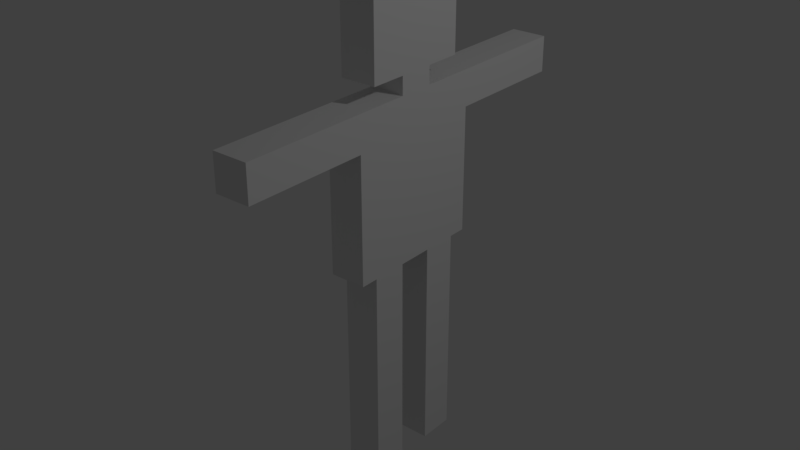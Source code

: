 # Source: char.blend  (saved by Blender 2.78.0; exported with 4.5.12 LTS)
import bpy
from mathutils import Matrix  # noqa: F401  (used for matrix-valued properties, if any)

bpy.ops.wm.read_factory_settings(use_empty=True)
scene = bpy.context.scene
scene.name = 'Scene'

# ---- collections
col_collection_1 = bpy.data.collections.new('Collection 1'); scene.collection.children.link(col_collection_1)

# ---- world
world_world = bpy.data.worlds.new('World'); scene.world = world_world
world_world.color = (0.05088, 0.05088, 0.05088)
world_world.use_sun_shadow = False
world_world.sun_shadow_jitter_overblur = 0.0
world_world.cycles.sampling_method = 'MANUAL'

# ---- lights
light_lamp = bpy.data.lights.new('Lamp', 'POINT')
light_lamp.transmission_factor = 0.0
light_lamp.cutoff_distance = 30.0
light_lamp.energy = 100.0
light_lamp.shadow_buffer_clip_start = 1.001
light_lamp.shadow_soft_size = 0.1
light_lamp.shadow_maximum_resolution = 0.006
light_lamp.use_absolute_resolution = True

# ---- meshes
me_char_001 = bpy.data.meshes.new('char.001')
me_char_001.from_pydata([(-1.082, -3.0, 0.04025), (-0.08206, -3.0, 0.04025), (-0.08206, -3.0, 1.04), (-1.082, -3.0, 1.04), (-1.082, -2.0, 0.04025), (-0.08206, -2.0, 0.04025), (-1.082, -2.0, 1.04), (0.9179, -3.0, 0.04025), (0.9179, -3.0, 1.04), (0.9179, -2.0, 0.04025), (0.9179, -2.0, 1.04), (-0.08206, -1.0, 0.04025), (-1.082, -1.0, 0.04025), (-1.082, -1.0, 1.04), (-0.08206, -1.0, 1.04), (0.9179, -1.0, 0.04025), (0.9179, -1.0, 1.04), (-1.082, 0.9997, 0.04025), (-0.08206, 0.9997, 0.04025), (-0.08206, 0.9997, 1.04), (-1.082, 0.9997, 1.04), (-1.082, 2.0, 0.04025), (-0.08206, 2.0, 0.04025), (-1.082, 2.0, 1.04), (0.9179, 0.9997, 0.04025), (0.9179, 0.9997, 1.04), (0.9179, 2.0, 0.04025), (0.9179, 2.0, 1.04), (-0.08206, 3.0, 0.04025), (-1.082, 3.0, 0.04025), (-1.082, 3.0, 1.04), (-0.08206, 3.0, 1.04), (0.9179, 3.0, 0.04025), (0.9179, 3.0, 1.04), (-0.08206, -3.0, 2.04), (-1.082, -3.0, 2.04), (-1.082, -2.0, 2.04), (-0.08206, -3.0, 1.04), (0.9179, -3.0, 1.04), (0.9179, -3.0, 2.04), (-0.08206, -3.0, 2.04), (0.9179, -2.0, 1.04), (0.9179, -2.0, 2.04), (-1.082, -1.0, 2.04), (-0.08206, -1.0, 2.04), (0.9179, -1.0, 1.04), (-0.08206, -1.0, 1.04), (-0.08206, -1.0, 2.04), (0.9179, -1.0, 2.04), (-0.08206, 0.9997, 2.04), (-1.082, 0.9997, 2.04), (-1.082, 2.0, 2.04), (-0.08206, 0.9997, 1.04), (0.9179, 0.9997, 1.04), (0.9179, 0.9997, 2.04), (-0.08206, 0.9997, 2.04), (0.9179, 2.0, 1.04), (0.9179, 2.0, 2.04), (-1.082, 3.0, 2.04), (-0.08206, 3.0, 2.04), (0.9179, 3.0, 1.04), (-0.08206, 3.0, 1.04), (-0.08206, 3.0, 2.04), (0.9179, 3.0, 2.04), (-1.082, -3.0, 2.04), (-0.08206, -3.0, 2.04), (-0.08206, -3.0, 3.04), (-1.082, -3.0, 3.04), (-1.082, -2.0, 3.04), (-1.082, -2.0, 2.04), (0.9179, -3.0, 2.04), (0.9179, -3.0, 3.04), (0.9179, -2.0, 2.04), (0.9179, -2.0, 3.04), (-0.08206, -1.0, 2.04), (-1.082, -1.0, 2.04), (-1.082, -1.0, 3.04), (-0.08206, -1.0, 3.04), (0.9179, -1.0, 2.04), (0.9179, -1.0, 3.04), (-1.082, 0.9997, 2.04), (-0.08206, 0.9997, 2.04), (-0.08206, 0.9997, 3.04), (-1.082, 0.9997, 3.04), (-1.082, 2.0, 3.04), (-1.082, 2.0, 2.04), (0.9179, 0.9997, 2.04), (0.9179, 0.9997, 3.04), (0.9179, 2.0, 2.04), (0.9179, 2.0, 3.04), (-0.08206, 3.0, 2.04), (-1.082, 3.0, 2.04), (-1.082, 3.0, 3.04), (-0.08206, 3.0, 3.04), (0.9179, 3.0, 2.04), (0.9179, 3.0, 3.04), (-0.08206, -3.0, 4.04), (-1.082, -3.0, 4.04), (-1.082, -2.0, 4.04), (0.9179, -3.0, 4.04), (0.9179, -2.0, 4.04), (-1.082, -1.0, 4.04), (-0.08206, -1.0, 4.04), (0.9179, -1.0, 4.04), (-0.08206, 0.9997, 4.04), (-1.082, 0.9997, 4.04), (-1.082, 2.0, 4.04), (0.9179, 0.9997, 4.04), (0.9179, 2.0, 4.04), (-1.082, 3.0, 4.04), (-0.08206, 3.0, 4.04), (0.9179, 3.0, 4.04), (-0.08206, -3.0, 5.04), (-1.082, -3.0, 5.04), (-1.082, -2.0, 5.04), (0.9179, -3.0, 5.04), (0.9179, -2.0, 5.04), (-1.082, -1.0, 5.04), (-0.08206, -1.0, 5.04), (0.9179, -1.0, 5.04), (-0.08206, 0.9997, 5.04), (-1.082, 0.9997, 5.04), (-1.082, 2.0, 5.04), (0.9179, 0.9997, 5.04), (0.9179, 2.0, 5.04), (-1.082, 3.0, 5.04), (-0.08206, 3.0, 5.04), (0.9179, 3.0, 5.04), (-0.08206, -3.0, 6.04), (-1.082, -3.0, 6.04), (-1.082, -2.0, 6.04), (0.9179, -3.0, 6.04), (0.9179, -2.0, 6.04), (-1.082, -1.0, 6.04), (-0.08206, -1.0, 6.04), (0.9179, -1.0, 6.04), (-0.08206, 0.9997, 6.04), (-1.082, 0.9997, 6.04), (-1.082, 2.0, 6.04), (0.9179, 0.9997, 6.04), (0.9179, 2.0, 6.04), (-1.082, 3.0, 6.04), (-0.08206, 3.0, 6.04), (0.9179, 3.0, 6.04), (-0.08206, -3.0, 7.04), (-1.082, -3.0, 7.04), (-1.082, -2.0, 7.04), (0.9179, -3.0, 7.04), (0.9179, -2.0, 7.04), (-1.082, -1.0, 7.04), (-0.08206, -1.0, 7.04), (0.9179, -1.0, 7.04), (-0.08206, 0.9997, 7.04), (-1.082, 0.9997, 7.04), (-1.082, 2.0, 7.04), (0.9179, 0.9997, 7.04), (0.9179, 2.0, 7.04), (-1.082, 3.0, 7.04), (-0.08206, 3.0, 7.04), (0.9179, 3.0, 7.04), (-1.082, -4.0, 12.04), (-0.08206, -4.0, 12.04), (-0.08206, -4.0, 13.04), (-1.082, -4.0, 13.04), (-1.082, -3.0, 12.04), (-0.08206, -3.0, 12.04), (-1.082, -3.0, 13.04), (0.9179, -4.0, 12.04), (0.9179, -4.0, 13.04), (0.9179, -3.0, 12.04), (0.9179, -3.0, 13.04), (-0.08206, -4.0, 14.04), (-1.082, -4.0, 14.04), (-1.082, -3.0, 14.04), (0.9179, -4.0, 14.04), (0.9179, -3.0, 14.04), (-1.082, -4.0, 14.04), (-0.08206, -4.0, 14.04), (-0.08206, -4.0, 15.04), (-1.082, -4.0, 15.04), (-1.082, -3.0, 15.04), (-1.082, -3.0, 14.04), (-0.08206, -4.0, 14.04), (0.9179, -4.0, 14.04), (0.9179, -4.0, 15.04), (-0.08206, -4.0, 15.04), (0.9179, -3.0, 14.04), (0.9179, -3.0, 15.04), (-1.082, -4.0, 15.04), (-0.08206, -4.0, 15.04), (-0.08206, -4.0, 16.04), (-1.082, -4.0, 16.04), (-1.082, -3.0, 16.04), (-1.082, -3.0, 15.04), (-0.08206, -4.0, 15.04), (0.9179, -4.0, 15.04), (0.9179, -4.0, 16.04), (-0.08206, -4.0, 16.04), (0.9179, -3.0, 15.04), (0.9179, -3.0, 16.04), (-0.08206, -4.0, 17.04), (-1.082, -4.0, 17.04), (-1.082, -3.0, 17.04), (0.9179, -4.0, 16.04), (0.9179, -4.0, 17.04), (0.9179, -3.0, 16.04), (0.9179, -3.0, 17.04), (-0.08206, -4.0, 18.04), (-1.082, -4.0, 18.04), (-1.082, -3.0, 18.04), (0.9179, -4.0, 18.04), (0.9179, -3.0, 18.04), (-0.08206, -4.0, 19.04), (-1.082, -4.0, 19.04), (-1.082, -3.0, 19.04), (0.9179, -4.0, 19.04), (0.9179, -3.0, 19.04), (-1.082, -11.0, 19.04), (-0.08206, -11.0, 19.04), (-0.08206, -11.0, 20.04), (-1.082, -11.0, 20.04), (-1.082, -10.0, 19.04), (-0.08206, -10.0, 19.04), (-1.082, -10.0, 20.04), (0.9179, -11.0, 19.04), (0.9179, -11.0, 20.04), (0.9179, -10.0, 19.04), (0.9179, -10.0, 20.04), (-1.082, -9.0, 19.04), (-0.08206, -9.0, 19.04), (-1.082, -9.0, 20.04), (0.9179, -9.0, 19.04), (0.9179, -9.0, 20.04), (-1.082, -8.0, 19.04), (-0.08206, -8.0, 19.04), (-1.082, -8.0, 20.04), (0.9179, -8.0, 19.04), (0.9179, -8.0, 20.04), (-1.082, -7.0, 19.04), (-0.08206, -7.0, 19.04), (-1.082, -7.0, 20.04), (0.9179, -7.0, 19.04), (0.9179, -7.0, 20.04), (-1.082, -6.0, 19.04), (-0.08206, -6.0, 19.04), (-1.082, -6.0, 20.04), (0.9179, -6.0, 19.04), (0.9179, -6.0, 20.04), (-1.082, -5.0, 19.04), (-0.08206, -5.0, 19.04), (-1.082, -5.0, 20.04), (0.9179, -5.0, 19.04), (0.9179, -5.0, 20.04), (-1.082, -4.0, 20.04), (0.9179, -4.0, 20.04), (-1.082, -3.0, 20.04), (0.9179, -3.0, 20.04), (-0.08206, -11.0, 21.04), (-1.082, -11.0, 21.04), (-0.08206, -10.0, 21.04), (-1.082, -10.0, 21.04), (0.9179, -11.0, 21.04), (0.9179, -10.0, 21.04), (-0.08206, -9.0, 21.04), (-1.082, -9.0, 21.04), (0.9179, -9.0, 21.04), (-0.08206, -8.0, 21.04), (-1.082, -8.0, 21.04), (0.9179, -8.0, 21.04), (-0.08206, -7.0, 21.04), (-1.082, -7.0, 21.04), (0.9179, -7.0, 21.04), (-0.08206, -6.0, 21.04), (-1.082, -6.0, 21.04), (0.9179, -6.0, 21.04), (-0.08206, -5.0, 21.04), (-1.082, -5.0, 21.04), (0.9179, -5.0, 21.04), (-0.08206, -4.0, 21.04), (-1.082, -4.0, 21.04), (0.9179, -4.0, 21.04), (-0.08206, -3.0, 21.04), (-1.082, -3.0, 21.04), (0.9179, -3.0, 21.04), (-0.08206, -3.0, 8.04), (-1.082, -3.0, 8.04), (-1.082, -2.0, 8.04), (0.9179, -3.0, 8.04), (0.9179, -2.0, 8.04), (-1.082, -1.0, 8.04), (-0.08206, -1.0, 8.04), (0.9179, -1.0, 8.04), (-0.08206, 0.9997, 8.04), (-1.082, 0.9997, 8.04), (-1.082, 2.0, 8.04), (0.9179, 0.9997, 8.04), (0.9179, 2.0, 8.04), (-1.082, 3.0, 8.04), (-0.08206, 3.0, 8.04), (0.9179, 3.0, 8.04), (-0.08206, -3.0, 9.04), (-1.082, -3.0, 9.04), (-1.082, -2.0, 9.04), (0.9179, -3.0, 9.04), (0.9179, -2.0, 9.04), (-1.082, -1.0, 9.04), (-0.08206, -1.0, 9.04), (0.9179, -1.0, 9.04), (-0.08206, 0.9997, 9.04), (-1.082, 0.9997, 9.04), (-1.082, 2.0, 9.04), (0.9179, 0.9997, 9.04), (0.9179, 2.0, 9.04), (-1.082, 3.0, 9.04), (-0.08206, 3.0, 9.04), (0.9179, 3.0, 9.04), (-0.08206, -3.0, 10.04), (-1.082, -3.0, 10.04), (-1.082, -2.0, 10.04), (0.9179, -3.0, 10.04), (0.9179, -2.0, 10.04), (-1.082, -1.0, 10.04), (-0.08206, -1.0, 10.04), (0.9179, -1.0, 10.04), (-0.08206, 0.9997, 10.04), (-1.082, 0.9997, 10.04), (-1.082, 2.0, 10.04), (0.9179, 0.9997, 10.04), (0.9179, 2.0, 10.04), (-1.082, 3.0, 10.04), (-0.08206, 3.0, 10.04), (0.9179, 3.0, 10.04), (-0.08206, -3.0, 11.04), (-1.082, -3.0, 11.04), (-1.082, -2.0, 11.04), (0.9179, -3.0, 11.04), (0.9179, -2.0, 11.04), (-1.082, -1.0, 11.04), (-0.08206, -1.0, 11.04), (0.9179, -1.0, 11.04), (-0.08206, 0.9997, 11.04), (-1.082, 0.9997, 11.04), (-1.082, 2.0, 11.04), (0.9179, 0.9997, 11.04), (0.9179, 2.0, 11.04), (-1.082, 3.0, 11.04), (-0.08206, 3.0, 11.04), (0.9179, 3.0, 11.04), (-1.082, -2.0, 12.04), (0.9179, -2.0, 12.04), (-1.082, -1.0, 12.04), (-0.08206, -1.0, 12.04), (0.9179, -1.0, 12.04), (-0.08206, 0.9997, 12.04), (-1.082, 0.9997, 12.04), (-1.082, 2.0, 12.04), (0.9179, 0.9997, 12.04), (0.9179, 2.0, 12.04), (-1.082, 3.0, 12.04), (-0.08206, 3.0, 12.04), (0.9179, 3.0, 12.04), (-1.082, -2.0, 13.04), (0.9179, -2.0, 13.04), (-1.082, -1.0, 13.04), (0.9179, -1.0, 13.04), (-1.082, -0.000272, 12.04), (-0.08206, -0.000272, 12.04), (-1.082, -0.000272, 13.04), (0.9179, -0.000272, 12.04), (0.9179, -0.000272, 13.04), (-1.082, 0.9997, 13.04), (0.9179, 0.9997, 13.04), (-1.082, 2.0, 13.04), (0.9179, 2.0, 13.04), (-1.082, 3.0, 13.04), (0.9179, 3.0, 13.04), (-0.08206, 4.0, 12.04), (-1.082, 4.0, 12.04), (-1.082, 4.0, 13.04), (-0.08206, 4.0, 13.04), (0.9179, 4.0, 12.04), (0.9179, 4.0, 13.04), (-1.082, -2.0, 14.04), (0.9179, -2.0, 14.04), (-1.082, -1.0, 14.04), (0.9179, -1.0, 14.04), (-1.082, -0.000272, 14.04), (0.9179, -0.000272, 14.04), (-1.082, 0.9997, 14.04), (0.9179, 0.9997, 14.04), (-1.082, 2.0, 14.04), (0.9179, 2.0, 14.04), (-1.082, 3.0, 14.04), (0.9179, 3.0, 14.04), (-1.082, 4.0, 14.04), (-0.08206, 4.0, 14.04), (0.9179, 4.0, 14.04), (-1.082, -2.0, 15.04), (-1.082, -2.0, 14.04), (0.9179, -2.0, 14.04), (0.9179, -2.0, 15.04), (-1.082, -1.0, 15.04), (-1.082, -1.0, 14.04), (0.9179, -1.0, 14.04), (0.9179, -1.0, 15.04), (-1.082, -0.000272, 15.04), (-1.082, -0.000272, 14.04), (0.9179, -0.000272, 14.04), (0.9179, -0.000272, 15.04), (-1.082, 0.9997, 15.04), (-1.082, 0.9997, 14.04), (0.9179, 0.9997, 14.04), (0.9179, 0.9997, 15.04), (-1.082, 2.0, 15.04), (-1.082, 2.0, 14.04), (0.9179, 2.0, 14.04), (0.9179, 2.0, 15.04), (-1.082, 3.0, 15.04), (-1.082, 3.0, 14.04), (0.9179, 3.0, 14.04), (0.9179, 3.0, 15.04), (-0.08206, 4.0, 14.04), (-1.082, 4.0, 14.04), (-1.082, 4.0, 15.04), (-0.08206, 4.0, 15.04), (0.9179, 4.0, 14.04), (-0.08206, 4.0, 14.04), (-0.08206, 4.0, 15.04), (0.9179, 4.0, 15.04), (-1.082, -2.0, 16.04), (-1.082, -2.0, 15.04), (0.9179, -2.0, 15.04), (0.9179, -2.0, 16.04), (-1.082, -1.0, 16.04), (-1.082, -1.0, 15.04), (0.9179, -1.0, 15.04), (0.9179, -1.0, 16.04), (-1.082, -0.000272, 16.04), (-1.082, -0.000272, 15.04), (0.9179, -0.000272, 15.04), (0.9179, -0.000272, 16.04), (-1.082, 0.9997, 16.04), (-1.082, 0.9997, 15.04), (0.9179, 0.9997, 15.04), (0.9179, 0.9997, 16.04), (-1.082, 2.0, 16.04), (-1.082, 2.0, 15.04), (0.9179, 2.0, 15.04), (0.9179, 2.0, 16.04), (-1.082, 3.0, 16.04), (-1.082, 3.0, 15.04), (0.9179, 3.0, 15.04), (0.9179, 3.0, 16.04), (-0.08206, 4.0, 15.04), (-1.082, 4.0, 15.04), (-1.082, 4.0, 16.04), (-0.08206, 4.0, 16.04), (0.9179, 4.0, 15.04), (-0.08206, 4.0, 15.04), (-0.08206, 4.0, 16.04), (0.9179, 4.0, 16.04), (-1.082, -2.0, 17.04), (0.9179, -2.0, 16.04), (0.9179, -2.0, 17.04), (-1.082, -1.0, 17.04), (0.9179, -1.0, 16.04), (0.9179, -1.0, 17.04), (-1.082, -0.000272, 17.04), (0.9179, -0.000272, 16.04), (0.9179, -0.000272, 17.04), (-1.082, 0.9997, 17.04), (0.9179, -0.000272, 16.04), (0.9179, 0.9997, 16.04), (0.9179, 0.9997, 17.04), (0.9179, -0.000272, 17.04), (-1.082, 2.0, 17.04), (0.9179, 0.9997, 16.04), (0.9179, 2.0, 16.04), (0.9179, 2.0, 17.04), (0.9179, 0.9997, 17.04), (-1.082, 3.0, 17.04), (0.9179, 3.0, 16.04), (0.9179, 3.0, 17.04), (-1.082, 4.0, 17.04), (-0.08206, 4.0, 17.04), (0.9179, 4.0, 16.04), (0.9179, 4.0, 17.04), (-1.082, -2.0, 18.04), (0.9179, -2.0, 18.04), (-1.082, -1.0, 18.04), (0.9179, -1.0, 18.04), (-1.082, -0.000272, 18.04), (0.9179, -0.000272, 18.04), (-1.082, 0.9997, 18.04), (0.9179, 0.9997, 18.04), (-1.082, 2.0, 18.04), (0.9179, 2.0, 18.04), (-1.082, 3.0, 18.04), (0.9179, 3.0, 18.04), (-1.082, 4.0, 18.04), (-0.08206, 4.0, 18.04), (0.9179, 4.0, 18.04), (-1.082, -2.0, 19.04), (0.9179, -2.0, 19.04), (-1.082, -1.0, 19.04), (0.9179, -1.0, 19.04), (-1.082, -0.000272, 19.04), (0.9179, -0.000272, 19.04), (-1.082, 0.9997, 19.04), (0.9179, -0.000272, 18.04), (0.9179, 0.9997, 18.04), (0.9179, 0.9997, 19.04), (0.9179, -0.000272, 19.04), (-1.082, 2.0, 19.04), (0.9179, 2.0, 19.04), (0.9179, 0.9997, 19.04), (-1.082, 3.0, 19.04), (0.9179, 3.0, 19.04), (-1.082, 4.0, 19.04), (-0.08206, 4.0, 19.04), (0.9179, 4.0, 19.04), (-1.082, -2.0, 20.04), (0.9179, -2.0, 20.04), (-1.082, -1.0, 20.04), (0.9179, -1.0, 20.04), (-1.082, -0.000272, 20.04), (0.9179, -0.000272, 20.04), (-1.082, 0.9997, 20.04), (0.9179, 0.9997, 20.04), (-1.082, 2.0, 20.04), (0.9179, 2.0, 20.04), (-1.082, 3.0, 20.04), (0.9179, 3.0, 20.04), (-1.082, 4.0, 20.04), (0.9179, 4.0, 20.04), (-1.082, 5.0, 19.04), (-0.08206, 5.0, 19.04), (-1.082, 5.0, 20.04), (0.9179, 5.0, 19.04), (0.9179, 5.0, 20.04), (-1.082, 6.0, 19.04), (-0.08206, 6.0, 19.04), (-1.082, 6.0, 20.04), (0.9179, 6.0, 19.04), (0.9179, 6.0, 20.04), (-1.082, 7.0, 19.04), (-0.08206, 7.0, 19.04), (-1.082, 7.0, 20.04), (0.9179, 7.0, 19.04), (0.9179, 7.0, 20.04), (-1.082, 8.0, 19.04), (-0.08206, 8.0, 19.04), (-1.082, 8.0, 20.04), (0.9179, 8.0, 19.04), (0.9179, 8.0, 20.04), (-1.082, 9.0, 19.04), (-0.08206, 9.0, 19.04), (-1.082, 9.0, 20.04), (0.9179, 9.0, 19.04), (0.9179, 9.0, 20.04), (-1.082, 10.0, 19.04), (-0.08206, 10.0, 19.04), (-1.082, 10.0, 20.04), (0.9179, 10.0, 19.04), (0.9179, 10.0, 20.04), (-0.08206, 11.0, 19.04), (-1.082, 11.0, 19.04), (-1.082, 11.0, 20.04), (-0.08206, 11.0, 20.04), (0.9179, 11.0, 19.04), (0.9179, 11.0, 20.04), (-0.08206, -2.0, 21.04), (-1.082, -2.0, 21.04), (0.9179, -2.0, 21.04), (-0.08206, -1.0, 21.04), (-1.082, -1.0, 21.04), (0.9179, -2.0, 21.04), (0.9179, -1.0, 21.04), (-0.08206, -1.0, 21.04), (-0.08206, -2.0, 21.04), (0.9179, -2.0, 20.04), (0.9179, -1.0, 20.04), (-1.082, -0.000272, 21.04), (0.9179, -0.000272, 20.04), (0.9179, -0.000272, 21.04), (-1.082, 0.9997, 21.04), (0.9179, 0.9997, 20.04), (0.9179, 0.9997, 21.04), (-0.08206, 0.9997, 21.04), (-0.08206, 2.0, 21.04), (-1.082, 2.0, 21.04), (0.9179, 2.0, 21.04), (-0.08206, 2.0, 21.04), (-0.08206, 0.9997, 21.04), (0.9179, 2.0, 20.04), (-0.08206, 3.0, 21.04), (-1.082, 3.0, 21.04), (0.9179, 2.0, 21.04), (0.9179, 3.0, 21.04), (-0.08206, 4.0, 21.04), (-1.082, 4.0, 21.04), (0.9179, 4.0, 21.04), (-0.08206, 5.0, 21.04), (-1.082, 5.0, 21.04), (0.9179, 5.0, 21.04), (-0.08206, 6.0, 21.04), (-1.082, 6.0, 21.04), (0.9179, 6.0, 21.04), (-0.08206, 7.0, 21.04), (-1.082, 7.0, 21.04), (0.9179, 7.0, 21.04), (-0.08206, 8.0, 21.04), (-1.082, 8.0, 21.04), (0.9179, 8.0, 21.04), (-0.08206, 9.0, 21.04), (-1.082, 9.0, 21.04), (0.9179, 9.0, 21.04), (-0.08206, 10.0, 21.04), (-1.082, 10.0, 21.04), (0.9179, 10.0, 21.04), (-1.082, 11.0, 21.04), (-0.08206, 11.0, 21.04), (0.9179, 11.0, 21.04), (-1.082, -1.0, 21.04), (-0.08206, -1.0, 21.04), (-0.08206, -1.0, 22.04), (-1.082, -1.0, 22.04), (-1.082, -0.000272, 22.04), (-1.082, -0.000272, 21.04), (-0.08206, -1.0, 21.04), (0.9179, -1.0, 21.04), (0.9179, -1.0, 22.04), (-0.08206, -1.0, 22.04), (0.9179, -0.000272, 21.04), (0.9179, -0.000272, 22.04), (-0.08206, 0.9997, 21.04), (-1.082, 0.9997, 21.04), (-1.082, 0.9997, 22.04), (-0.08206, 0.9997, 22.04), (0.9179, 0.9997, 21.04), (-0.08206, 0.9997, 21.04), (-0.08206, 0.9997, 22.04), (0.9179, 0.9997, 22.04), (-1.082, -3.0, 22.04), (-0.08206, -3.0, 22.04), (-0.08206, -3.0, 23.04), (-1.082, -3.0, 23.04), (-1.082, -2.0, 22.04), (-0.08206, -2.0, 22.04), (-1.082, -2.0, 23.04), (-0.08206, -3.0, 22.04), (0.9179, -3.0, 22.04), (0.9179, -3.0, 23.04), (-0.08206, -3.0, 23.04), (-0.08206, -2.0, 22.04), (0.9179, -2.0, 22.04), (0.9179, -2.0, 23.04), (-1.082, -1.0, 23.04), (-0.08206, -1.0, 22.04), (0.9179, -1.0, 22.04), (0.9179, -1.0, 23.04), (-1.082, -0.000272, 23.04), (0.9179, -0.000272, 22.04), (0.9179, -0.000272, 23.04), (-1.082, 0.9997, 23.04), (0.9179, 0.9997, 22.04), (0.9179, 0.9997, 23.04), (-1.082, 2.0, 22.04), (-0.08206, 2.0, 22.04), (-1.082, 2.0, 23.04), (-0.08206, 0.9997, 22.04), (-0.08206, 2.0, 22.04), (0.9179, 2.0, 22.04), (0.9179, 2.0, 23.04), (-0.08206, 3.0, 22.04), (-1.082, 3.0, 22.04), (-1.082, 3.0, 23.04), (-0.08206, 3.0, 23.04), (0.9179, 3.0, 22.04), (-0.08206, 3.0, 22.04), (-0.08206, 3.0, 23.04), (0.9179, 3.0, 23.04), (-0.08206, -3.0, 24.04), (-1.082, -3.0, 24.04), (-1.082, -2.0, 24.04), (0.9179, -3.0, 24.04), (-0.08206, -3.0, 24.04), (0.9179, -2.0, 24.04), (-1.082, -1.0, 24.04), (0.9179, -1.0, 24.04), (-1.082, -0.000272, 24.04), (0.9179, -1.0, 23.04), (0.9179, -0.000272, 23.04), (0.9179, -0.000272, 24.04), (0.9179, -1.0, 24.04), (-1.082, 0.9997, 24.04), (0.9179, 0.9997, 23.04), (0.9179, 0.9997, 24.04), (-1.082, 2.0, 24.04), (0.9179, 2.0, 24.04), (0.9179, 0.9997, 24.04), (-1.082, 3.0, 24.04), (-0.08206, 3.0, 24.04), (-0.08206, 3.0, 24.04), (0.9179, 3.0, 24.04), (-0.08206, -3.0, 25.04), (-1.082, -3.0, 25.04), (-1.082, -2.0, 25.04), (0.9179, -3.0, 25.04), (-0.08206, -3.0, 25.04), (0.9179, -2.0, 25.04), (-1.082, -1.0, 25.04), (0.9179, -1.0, 25.04), (-1.082, -0.000272, 25.04), (0.9179, -0.000272, 24.04), (0.9179, -0.000272, 25.04), (-1.082, 0.9997, 25.04), (0.9179, 0.9997, 25.04), (-1.082, 2.0, 25.04), (0.9179, 2.0, 25.04), (-1.082, 3.0, 25.04), (-0.08206, 3.0, 25.04), (-0.08206, 3.0, 25.04), (0.9179, 3.0, 25.04), (-1.082, -3.0, 25.04), (-0.08206, -3.0, 25.04), (-0.08206, -3.0, 26.04), (-1.082, -3.0, 26.04), (-1.082, -2.0, 26.04), (-1.082, -2.0, 25.04), (0.9179, -3.0, 25.04), (0.9179, -3.0, 26.04), (0.9179, -2.0, 25.04), (0.9179, -2.0, 26.04), (-1.082, -1.0, 26.04), (-1.082, -1.0, 25.04), (0.9179, -2.0, 25.04), (0.9179, -1.0, 25.04), (0.9179, -1.0, 26.04), (0.9179, -2.0, 26.04), (-1.082, -0.000272, 26.04), (-1.082, -0.000272, 25.04), (0.9179, -0.000272, 26.04), (0.9179, -1.0, 26.04), (-1.082, 0.9997, 26.04), (-1.082, 0.9997, 25.04), (0.9179, 0.9997, 26.04), (-1.082, 2.0, 26.04), (-1.082, 2.0, 25.04), (0.9179, 0.9997, 25.04), (0.9179, 2.0, 25.04), (0.9179, 2.0, 26.04), (0.9179, 0.9997, 26.04), (-0.08206, 3.0, 25.04), (-1.082, 3.0, 25.04), (-1.082, 3.0, 26.04), (-0.08206, 3.0, 26.04), (0.9179, 3.0, 25.04), (0.9179, 3.0, 26.04), (0.9179, 2.0, 25.04), (0.9179, 2.0, 26.04), (-0.08206, -3.0, 27.04), (-1.082, -3.0, 27.04), (-0.08206, -2.0, 27.04), (-1.082, -2.0, 27.04), (0.9179, -3.0, 27.04), (0.9179, -2.0, 27.04), (-0.08206, -1.0, 27.04), (-1.082, -1.0, 27.04), (0.9179, -1.0, 27.04), (0.9179, -1.0, 26.04), (-0.08206, -0.000272, 27.04), (-1.082, -0.000272, 27.04), (0.9179, -0.000272, 27.04), (0.9179, -0.000272, 26.04), (-0.08206, 0.9997, 27.04), (-1.082, 0.9997, 27.04), (0.9179, 0.9997, 27.04), (0.9179, 0.9997, 26.04), (-0.08206, 2.0, 27.04), (-1.082, 2.0, 27.04), (0.9179, 2.0, 27.04), (-1.082, 3.0, 27.04), (-0.08206, 3.0, 27.04), (0.9179, 3.0, 27.04)], [], [(0, 1, 2, 3), (0, 4, 5, 1), (0, 3, 6, 4), (1, 7, 8, 2), (1, 5, 9, 7), (7, 9, 10, 8), (11, 12, 13, 14), (4, 12, 11, 5), (4, 6, 13, 12), (15, 11, 14, 16), (5, 11, 15, 9), (9, 15, 16, 10), (17, 18, 19, 20), (17, 21, 22, 18), (17, 20, 23, 21), (18, 24, 25, 19), (18, 22, 26, 24), (24, 26, 27, 25), (28, 29, 30, 31), (21, 29, 28, 22), (21, 23, 30, 29), (32, 28, 31, 33), (22, 28, 32, 26), (26, 32, 33, 27), (3, 2, 34, 35), (3, 35, 36, 6), (37, 38, 39, 40), (38, 41, 42, 39), (14, 13, 43, 44), (6, 36, 43, 13), (45, 46, 47, 48), (41, 45, 48, 42), (20, 19, 49, 50), (20, 50, 51, 23), (52, 53, 54, 55), (53, 56, 57, 54), (31, 30, 58, 59), (23, 51, 58, 30), (60, 61, 62, 63), (56, 60, 63, 57), (64, 65, 66, 67), (64, 67, 68, 69), (65, 70, 71, 66), (70, 72, 73, 71), (74, 75, 76, 77), (69, 68, 76, 75), (78, 74, 77, 79), (72, 78, 79, 73), (80, 81, 82, 83), (80, 83, 84, 85), (81, 86, 87, 82), (86, 88, 89, 87), (90, 91, 92, 93), (85, 84, 92, 91), (94, 90, 93, 95), (88, 94, 95, 89), (67, 66, 96, 97), (67, 97, 98, 68), (66, 71, 99, 96), (71, 73, 100, 99), (77, 76, 101, 102), (68, 98, 101, 76), (79, 77, 102, 103), (73, 79, 103, 100), (83, 82, 104, 105), (83, 105, 106, 84), (82, 87, 107, 104), (87, 89, 108, 107), (93, 92, 109, 110), (84, 106, 109, 92), (95, 93, 110, 111), (89, 95, 111, 108), (97, 96, 112, 113), (97, 113, 114, 98), (96, 99, 115, 112), (99, 100, 116, 115), (102, 101, 117, 118), (98, 114, 117, 101), (103, 102, 118, 119), (100, 103, 119, 116), (105, 104, 120, 121), (105, 121, 122, 106), (104, 107, 123, 120), (107, 108, 124, 123), (110, 109, 125, 126), (106, 122, 125, 109), (111, 110, 126, 127), (108, 111, 127, 124), (113, 112, 128, 129), (113, 129, 130, 114), (112, 115, 131, 128), (115, 116, 132, 131), (118, 117, 133, 134), (114, 130, 133, 117), (119, 118, 134, 135), (116, 119, 135, 132), (121, 120, 136, 137), (121, 137, 138, 122), (120, 123, 139, 136), (123, 124, 140, 139), (126, 125, 141, 142), (122, 138, 141, 125), (127, 126, 142, 143), (124, 127, 143, 140), (129, 128, 144, 145), (129, 145, 146, 130), (128, 131, 147, 144), (131, 132, 148, 147), (134, 133, 149, 150), (130, 146, 149, 133), (135, 134, 150, 151), (132, 135, 151, 148), (137, 136, 152, 153), (137, 153, 154, 138), (136, 139, 155, 152), (139, 140, 156, 155), (142, 141, 157, 158), (138, 154, 157, 141), (143, 142, 158, 159), (140, 143, 159, 156), (160, 161, 162, 163), (160, 164, 165, 161), (160, 163, 166, 164), (161, 167, 168, 162), (161, 165, 169, 167), (167, 169, 170, 168), (163, 162, 171, 172), (163, 172, 173, 166), (162, 168, 174, 171), (168, 170, 175, 174), (176, 177, 178, 179), (176, 179, 180, 181), (182, 183, 184, 185), (183, 186, 187, 184), (188, 189, 190, 191), (188, 191, 192, 193), (194, 195, 196, 197), (195, 198, 199, 196), (191, 190, 200, 201), (191, 201, 202, 192), (190, 203, 204, 200), (203, 205, 206, 204), (201, 200, 207, 208), (201, 208, 209, 202), (200, 204, 210, 207), (204, 206, 211, 210), (208, 207, 212, 213), (208, 213, 214, 209), (207, 210, 215, 212), (210, 211, 216, 215), (217, 218, 219, 220), (217, 221, 222, 218), (217, 220, 223, 221), (218, 224, 225, 219), (218, 222, 226, 224), (224, 226, 227, 225), (221, 228, 229, 222), (221, 223, 230, 228), (222, 229, 231, 226), (226, 231, 232, 227), (228, 233, 234, 229), (228, 230, 235, 233), (229, 234, 236, 231), (231, 236, 237, 232), (233, 238, 239, 234), (233, 235, 240, 238), (234, 239, 241, 236), (236, 241, 242, 237), (238, 243, 244, 239), (238, 240, 245, 243), (239, 244, 246, 241), (241, 246, 247, 242), (243, 248, 249, 244), (243, 245, 250, 248), (244, 249, 251, 246), (246, 251, 252, 247), (248, 213, 212, 249), (248, 250, 253, 213), (249, 212, 215, 251), (251, 215, 254, 252), (213, 253, 255, 214), (215, 216, 256, 254), (220, 219, 257, 258), (257, 259, 260, 258), (220, 258, 260, 223), (219, 225, 261, 257), (261, 262, 259, 257), (225, 227, 262, 261), (259, 263, 264, 260), (223, 260, 264, 230), (262, 265, 263, 259), (227, 232, 265, 262), (263, 266, 267, 264), (230, 264, 267, 235), (265, 268, 266, 263), (232, 237, 268, 265), (266, 269, 270, 267), (235, 267, 270, 240), (268, 271, 269, 266), (237, 242, 271, 268), (269, 272, 273, 270), (240, 270, 273, 245), (271, 274, 272, 269), (242, 247, 274, 271), (272, 275, 276, 273), (245, 273, 276, 250), (274, 277, 275, 272), (247, 252, 277, 274), (275, 278, 279, 276), (250, 276, 279, 253), (277, 280, 278, 275), (252, 254, 280, 277), (278, 281, 282, 279), (253, 279, 282, 255), (280, 283, 281, 278), (254, 256, 283, 280), (145, 144, 284, 285), (145, 285, 286, 146), (144, 147, 287, 284), (147, 148, 288, 287), (150, 149, 289, 290), (146, 286, 289, 149), (151, 150, 290, 291), (148, 151, 291, 288), (153, 152, 292, 293), (153, 293, 294, 154), (152, 155, 295, 292), (155, 156, 296, 295), (158, 157, 297, 298), (154, 294, 297, 157), (159, 158, 298, 299), (156, 159, 299, 296), (285, 284, 300, 301), (285, 301, 302, 286), (284, 287, 303, 300), (287, 288, 304, 303), (290, 289, 305, 306), (286, 302, 305, 289), (291, 290, 306, 307), (288, 291, 307, 304), (293, 292, 308, 309), (293, 309, 310, 294), (292, 295, 311, 308), (295, 296, 312, 311), (298, 297, 313, 314), (294, 310, 313, 297), (299, 298, 314, 315), (296, 299, 315, 312), (301, 300, 316, 317), (301, 317, 318, 302), (300, 303, 319, 316), (303, 304, 320, 319), (306, 305, 321, 322), (302, 318, 321, 305), (307, 306, 322, 323), (304, 307, 323, 320), (309, 308, 324, 325), (309, 325, 326, 310), (308, 311, 327, 324), (311, 312, 328, 327), (314, 313, 329, 330), (310, 326, 329, 313), (315, 314, 330, 331), (312, 315, 331, 328), (317, 316, 332, 333), (317, 333, 334, 318), (316, 319, 335, 332), (319, 320, 336, 335), (322, 321, 337, 338), (318, 334, 337, 321), (323, 322, 338, 339), (320, 323, 339, 336), (325, 324, 340, 341), (325, 341, 342, 326), (324, 327, 343, 340), (327, 328, 344, 343), (330, 329, 345, 346), (326, 342, 345, 329), (331, 330, 346, 347), (328, 331, 347, 344), (333, 332, 165, 164), (333, 164, 348, 334), (332, 335, 169, 165), (335, 336, 349, 169), (338, 337, 350, 351), (334, 348, 350, 337), (339, 338, 351, 352), (336, 339, 352, 349), (341, 340, 353, 354), (341, 354, 355, 342), (340, 343, 356, 353), (343, 344, 357, 356), (346, 345, 358, 359), (342, 355, 358, 345), (347, 346, 359, 360), (344, 347, 360, 357), (164, 166, 361, 348), (169, 349, 362, 170), (348, 361, 363, 350), (349, 352, 364, 362), (350, 365, 366, 351), (350, 363, 367, 365), (351, 366, 368, 352), (352, 368, 369, 364), (365, 354, 353, 366), (365, 367, 370, 354), (366, 353, 356, 368), (368, 356, 371, 369), (354, 370, 372, 355), (356, 357, 373, 371), (355, 372, 374, 358), (357, 360, 375, 373), (376, 377, 378, 379), (358, 377, 376, 359), (358, 374, 378, 377), (380, 376, 379, 381), (359, 376, 380, 360), (360, 380, 381, 375), (166, 173, 382, 361), (170, 362, 383, 175), (361, 382, 384, 363), (362, 364, 385, 383), (363, 384, 386, 367), (364, 369, 387, 385), (367, 386, 388, 370), (369, 371, 389, 387), (370, 388, 390, 372), (371, 373, 391, 389), (372, 390, 392, 374), (373, 375, 393, 391), (379, 378, 394, 395), (374, 392, 394, 378), (381, 379, 395, 396), (375, 381, 396, 393), (181, 180, 397, 398), (186, 399, 400, 187), (398, 397, 401, 402), (399, 403, 404, 400), (402, 401, 405, 406), (403, 407, 408, 404), (406, 405, 409, 410), (407, 411, 412, 408), (410, 409, 413, 414), (411, 415, 416, 412), (414, 413, 417, 418), (415, 419, 420, 416), (421, 422, 423, 424), (418, 417, 423, 422), (425, 426, 427, 428), (419, 425, 428, 420), (193, 192, 429, 430), (198, 431, 432, 199), (430, 429, 433, 434), (431, 435, 436, 432), (434, 433, 437, 438), (435, 439, 440, 436), (438, 437, 441, 442), (439, 443, 444, 440), (442, 441, 445, 446), (443, 447, 448, 444), (446, 445, 449, 450), (447, 451, 452, 448), (453, 454, 455, 456), (450, 449, 455, 454), (457, 458, 459, 460), (451, 457, 460, 452), (192, 202, 461, 429), (205, 462, 463, 206), (429, 461, 464, 433), (462, 465, 466, 463), (433, 464, 467, 437), (465, 468, 469, 466), (437, 467, 470, 441), (471, 472, 473, 474), (441, 470, 475, 445), (476, 477, 478, 479), (445, 475, 480, 449), (477, 481, 482, 478), (456, 455, 483, 484), (449, 480, 483, 455), (485, 456, 484, 486), (481, 485, 486, 482), (202, 209, 487, 461), (206, 463, 488, 211), (461, 487, 489, 464), (463, 466, 490, 488), (464, 489, 491, 467), (466, 469, 492, 490), (467, 491, 493, 470), (469, 479, 494, 492), (470, 493, 495, 475), (479, 478, 496, 494), (475, 495, 497, 480), (478, 482, 498, 496), (484, 483, 499, 500), (480, 497, 499, 483), (486, 484, 500, 501), (482, 486, 501, 498), (209, 214, 502, 487), (211, 488, 503, 216), (487, 502, 504, 489), (488, 490, 505, 503), (489, 504, 506, 491), (490, 492, 507, 505), (491, 506, 508, 493), (509, 510, 511, 512), (493, 508, 513, 495), (494, 496, 514, 515), (495, 513, 516, 497), (496, 498, 517, 514), (500, 499, 518, 519), (497, 516, 518, 499), (501, 500, 519, 520), (498, 501, 520, 517), (214, 255, 521, 502), (216, 503, 522, 256), (502, 521, 523, 504), (503, 505, 524, 522), (504, 523, 525, 506), (505, 507, 526, 524), (506, 525, 527, 508), (507, 515, 528, 526), (508, 527, 529, 513), (515, 514, 530, 528), (513, 529, 531, 516), (514, 517, 532, 530), (516, 531, 533, 518), (517, 520, 534, 532), (518, 535, 536, 519), (518, 533, 537, 535), (519, 536, 538, 520), (520, 538, 539, 534), (535, 540, 541, 536), (535, 537, 542, 540), (536, 541, 543, 538), (538, 543, 544, 539), (540, 545, 546, 541), (540, 542, 547, 545), (541, 546, 548, 543), (543, 548, 549, 544), (545, 550, 551, 546), (545, 547, 552, 550), (546, 551, 553, 548), (548, 553, 554, 549), (550, 555, 556, 551), (550, 552, 557, 555), (551, 556, 558, 553), (553, 558, 559, 554), (555, 560, 561, 556), (555, 557, 562, 560), (556, 561, 563, 558), (558, 563, 564, 559), (565, 566, 567, 568), (560, 566, 565, 561), (560, 562, 567, 566), (569, 565, 568, 570), (561, 565, 569, 563), (563, 569, 570, 564), (281, 571, 572, 282), (255, 282, 572, 521), (283, 573, 571, 281), (256, 522, 573, 283), (571, 574, 575, 572), (521, 572, 575, 523), (576, 577, 578, 579), (580, 581, 577, 576), (523, 575, 582, 525), (581, 583, 584, 577), (525, 582, 585, 527), (583, 586, 587, 584), (588, 589, 590, 585), (527, 585, 590, 529), (587, 591, 592, 593), (586, 594, 591, 587), (589, 595, 596, 590), (529, 590, 596, 531), (597, 598, 595, 589), (530, 532, 598, 597), (595, 599, 600, 596), (531, 596, 600, 533), (598, 601, 599, 595), (532, 534, 601, 598), (599, 602, 603, 600), (533, 600, 603, 537), (601, 604, 602, 599), (534, 539, 604, 601), (602, 605, 606, 603), (537, 603, 606, 542), (604, 607, 605, 602), (539, 544, 607, 604), (605, 608, 609, 606), (542, 606, 609, 547), (607, 610, 608, 605), (544, 549, 610, 607), (608, 611, 612, 609), (547, 609, 612, 552), (610, 613, 611, 608), (549, 554, 613, 610), (611, 614, 615, 612), (552, 612, 615, 557), (613, 616, 614, 611), (554, 559, 616, 613), (614, 617, 618, 615), (557, 615, 618, 562), (616, 619, 617, 614), (559, 564, 619, 616), (568, 567, 620, 621), (617, 621, 620, 618), (562, 618, 620, 567), (570, 568, 621, 622), (619, 622, 621, 617), (564, 570, 622, 619), (623, 624, 625, 626), (623, 626, 627, 628), (629, 630, 631, 632), (630, 633, 634, 631), (635, 636, 637, 638), (628, 627, 637, 636), (639, 640, 641, 642), (633, 639, 642, 634), (643, 644, 645, 646), (643, 647, 648, 644), (643, 646, 649, 647), (650, 651, 652, 653), (650, 654, 655, 651), (651, 655, 656, 652), (647, 626, 625, 648), (647, 649, 657, 626), (654, 658, 659, 655), (655, 659, 660, 656), (626, 657, 661, 627), (659, 662, 663, 660), (627, 661, 664, 637), (662, 665, 666, 663), (637, 667, 668, 638), (637, 664, 669, 667), (670, 671, 672, 665), (665, 672, 673, 666), (674, 675, 676, 677), (667, 675, 674, 668), (667, 669, 676, 675), (678, 679, 680, 681), (671, 679, 678, 672), (672, 678, 681, 673), (646, 645, 682, 683), (646, 683, 684, 649), (653, 652, 685, 686), (652, 656, 687, 685), (649, 684, 688, 657), (656, 660, 689, 687), (657, 688, 690, 661), (691, 692, 693, 694), (661, 690, 695, 664), (692, 696, 697, 693), (664, 695, 698, 669), (666, 673, 699, 700), (677, 676, 701, 702), (669, 698, 701, 676), (681, 680, 703, 704), (673, 681, 704, 699), (683, 682, 705, 706), (683, 706, 707, 684), (686, 685, 708, 709), (685, 687, 710, 708), (684, 707, 711, 688), (687, 689, 712, 710), (688, 711, 713, 690), (689, 714, 715, 712), (690, 713, 716, 695), (714, 700, 717, 715), (695, 716, 718, 698), (700, 699, 719, 717), (702, 701, 720, 721), (698, 718, 720, 701), (704, 703, 722, 723), (699, 704, 723, 719), (724, 725, 726, 727), (724, 727, 728, 729), (725, 730, 731, 726), (730, 732, 733, 731), (729, 728, 734, 735), (736, 737, 738, 739), (735, 734, 740, 741), (712, 715, 742, 743), (741, 740, 744, 745), (715, 717, 746, 742), (745, 744, 747, 748), (749, 750, 751, 752), (753, 754, 755, 756), (748, 747, 755, 754), (757, 753, 756, 758), (759, 757, 758, 760), (727, 726, 761, 762), (761, 763, 764, 762), (727, 762, 764, 728), (726, 731, 765, 761), (765, 766, 763, 761), (731, 733, 766, 765), (763, 767, 768, 764), (728, 764, 768, 734), (766, 769, 767, 763), (733, 770, 769, 766), (767, 771, 772, 768), (734, 768, 772, 740), (769, 773, 771, 767), (770, 774, 773, 769), (771, 775, 776, 772), (740, 772, 776, 744), (773, 777, 775, 771), (774, 778, 777, 773), (775, 779, 780, 776), (744, 776, 780, 747), (777, 781, 779, 775), (778, 760, 781, 777), (756, 755, 782, 783), (779, 783, 782, 780), (747, 780, 782, 755), (758, 756, 783, 784), (781, 784, 783, 779), (760, 758, 784, 781)])
me_char_001.polygons.foreach_set('use_smooth', [True] * 620)
_k = set([(0, 1), (0, 3), (0, 4), (1, 7), (3, 35), (4, 12), (7, 8), (7, 9), (9, 15), (11, 12), (11, 15), (12, 13), (13, 43), (15, 16), (17, 18), (17, 20), (17, 21), (18, 24), (20, 50), (21, 29), (24, 25), (24, 26), (26, 32), (28, 29), (28, 32), (29, 30), (30, 58), (32, 33), (38, 39), (45, 48), (53, 54), (60, 63), (64, 67), (67, 97), (70, 71), (71, 99), (75, 76), (76, 101), (78, 79), (79, 103), (80, 83), (83, 105), (86, 87), (87, 107), (91, 92), (92, 109), (94, 95), (95, 111), (97, 113), (99, 115), (101, 117), (103, 119), (105, 121), (107, 123), (109, 125), (111, 127), (113, 129), (115, 131), (117, 133), (119, 135), (121, 137), (123, 139), (125, 141), (127, 143), (129, 145), (131, 147), (133, 149), (135, 151), (137, 153), (139, 155), (141, 157), (143, 159), (145, 285), (147, 287), (149, 289), (151, 291), (153, 293), (155, 295), (157, 297), (159, 299), (160, 161), (160, 163), (160, 164), (161, 167), (163, 172), (164, 165), (164, 333), (165, 169), (167, 168), (167, 169), (168, 174), (169, 335), (176, 179), (183, 184), (188, 191), (191, 201), (195, 196), (201, 208), (203, 204), (204, 210), (208, 213), (210, 215), (212, 213), (212, 215), (213, 248), (215, 251), (217, 218), (217, 220), (217, 221), (218, 224), (220, 258), (221, 228), (224, 225), (224, 226), (225, 261), (226, 231), (228, 233), (231, 236), (233, 238), (236, 241), (238, 243), (241, 246), (243, 248), (246, 251), (257, 258), (257, 261), (258, 260), (260, 264), (261, 262), (262, 265), (264, 267), (265, 268), (267, 270), (268, 271), (270, 273), (271, 274), (273, 276), (274, 277), (276, 279), (277, 280), (279, 282), (280, 283), (282, 572), (283, 573), (285, 301), (287, 303), (289, 305), (291, 307), (293, 309), (295, 311), (297, 313), (299, 315), (301, 317), (303, 319), (305, 321), (307, 323), (309, 325), (311, 327), (313, 329), (315, 331), (317, 333), (319, 335), (321, 337), (323, 339), (325, 341), (327, 343), (329, 345), (331, 347), (337, 350), (339, 352), (341, 354), (343, 356), (345, 358), (347, 360), (350, 351), (350, 365), (351, 352), (352, 368), (353, 354), (353, 356), (354, 365), (356, 368), (358, 359), (358, 377), (359, 360), (360, 380), (376, 377), (376, 380), (377, 378), (378, 394), (380, 381), (381, 396), (422, 423), (425, 428), (454, 455), (455, 483), (457, 460), (483, 499), (485, 486), (486, 501), (499, 518), (501, 520), (518, 519), (518, 535), (519, 520), (520, 538), (527, 585), (535, 540), (538, 543), (540, 545), (543, 548), (545, 550), (548, 553), (550, 555), (553, 558), (555, 560), (558, 563), (560, 566), (563, 569), (565, 566), (565, 569), (566, 567), (567, 620), (569, 570), (570, 622), (572, 575), (576, 577), (577, 581), (585, 590), (587, 591), (590, 596), (596, 600), (597, 598), (598, 601), (600, 603), (601, 604), (603, 606), (604, 607), (606, 609), (607, 610), (609, 612), (610, 613), (612, 615), (613, 616), (615, 618), (616, 619), (618, 620), (619, 622), (620, 621), (621, 622), (623, 626), (625, 626), (626, 647), (630, 631), (636, 637), (637, 638), (637, 667), (639, 642), (643, 644), (643, 646), (643, 647), (646, 683), (650, 651), (651, 652), (651, 655), (652, 685), (655, 659), (665, 666), (665, 672), (667, 675), (672, 678), (674, 675), (675, 676), (676, 701), (678, 679), (678, 681), (681, 704), (683, 706), (685, 708), (701, 720), (704, 723), (724, 727), (727, 762), (730, 731), (731, 765), (754, 755), (755, 782), (757, 758), (758, 784), (761, 762), (761, 765), (762, 764), (764, 768), (765, 766), (766, 769), (768, 772), (769, 773), (772, 776), (773, 777), (776, 780), (777, 781), (780, 782), (781, 784), (782, 783), (783, 784)])
me_char_001.attributes.new('sharp_edge', 'BOOLEAN', 'EDGE').data.foreach_set('value', [ (min(e.vertices), max(e.vertices)) in _k for e in me_char_001.edges])
me_char_001.use_remesh_preserve_volume = False
me_char_001.use_remesh_preserve_attributes = False
me_char_001.use_mirror_vertex_groups = False
me_char_001.update()
me_char_001.normals_split_custom_set([tuple(v) for v in zip(*[iter([0.0, -1.0, 0.0, 0.0, -1.0, 0.0, 0.0, -1.0, 0.0, 0.0, -1.0, 0.0, 0.0, 0.0, -1.0, 0.0, 0.0, -1.0, 0.0, 0.0, -1.0, 0.0, 0.0, -1.0, -1.0, 0.0, 0.0, -1.0, 0.0, 0.0, -1.0, 0.0, 0.0, -1.0, 0.0, 0.0, 0.0, -1.0, 0.0, 0.0, -1.0, 0.0, 0.0, -1.0, 0.0, 0.0, -1.0, 0.0, 0.0, 0.0, -1.0, 0.0, 0.0, -1.0, 0.0, 0.0, -1.0, 0.0, 0.0, -1.0, 1.0, 0.0, 0.0, 1.0, 0.0, 0.0, 1.0, 0.0, 0.0, 1.0, 0.0, 0.0, 0.0, 1.0, 0.0, 0.0, 1.0, 0.0, 0.0, 1.0, 0.0, 0.0, 1.0, 0.0, 0.0, 0.0, -1.0, 0.0, 0.0, -1.0, 0.0, 0.0, -1.0, 0.0, 0.0, -1.0, -1.0, 0.0, 0.0, -1.0, 0.0, 0.0, -1.0, 0.0, 0.0, -1.0, 0.0, 0.0, 0.0, 1.0, 0.0, 0.0, 1.0, 0.0, 0.0, 1.0, 0.0, 0.0, 1.0, 0.0, 0.0, 0.0, -1.0, 0.0, 0.0, -1.0, 0.0, 0.0, -1.0, 0.0, 0.0, -1.0, 1.0, 0.0, 0.0, 1.0, 0.0, 0.0, 1.0, 0.0, 0.0, 1.0, 0.0, 0.0, 0.0, -1.0, 0.0, 0.0, -1.0, 0.0, 0.0, -1.0, 0.0, 0.0, -1.0, 0.0, 0.0, 0.0, -1.0, 0.0, 0.0, -1.0, 0.0, 0.0, -1.0, 0.0, 0.0, -1.0, -1.0, 0.0, 0.0, -1.0, 0.0, 0.0, -1.0, 0.0, 0.0, -1.0, 0.0, 0.0, 0.0, -1.0, 0.0, 0.0, -1.0, 0.0, 0.0, -1.0, 0.0, 0.0, -1.0, 0.0, 0.0, 0.0, -1.0, 0.0, 0.0, -1.0, 0.0, 0.0, -1.0, 0.0, 0.0, -1.0, 1.0, 0.0, 0.0, 1.0, 0.0, 0.0, 1.0, 0.0, 0.0, 1.0, 0.0, 0.0, 0.0, 1.0, 0.0, 0.0, 1.0, 0.0, 0.0, 1.0, 0.0, 0.0, 1.0, 0.0, 0.0, 0.0, -1.0, 0.0, 0.0, -1.0, 0.0, 0.0, -1.0, 0.0, 0.0, -1.0, -1.0, 0.0, 0.0, -1.0, 0.0, 0.0, -1.0, 0.0, 0.0, -1.0, 0.0, 0.0, 0.0, 1.0, 0.0, 0.0, 1.0, 0.0, 0.0, 1.0, 0.0, 0.0, 1.0, 0.0, 0.0, 0.0, -1.0, 0.0, 0.0, -1.0, 0.0, 0.0, -1.0, 0.0, 0.0, -1.0, 1.0, 0.0, 0.0, 1.0, 0.0, 0.0, 1.0, 0.0, 0.0, 1.0, 0.0, 0.0, 0.0, -1.0, 0.0, 0.0, -1.0, 0.0, 0.0, -1.0, 0.0, 0.0, -1.0, 0.0, -1.0, 0.0, 0.0, -1.0, 0.0, 0.0, -1.0, 0.0, 0.0, -1.0, 0.0, 0.0, 0.0, -1.0, 0.0, 0.0, -1.0, 0.0, 0.0, -1.0, 0.0, 0.0, -1.0, 0.0, 1.0, 0.0, 0.0, 1.0, 0.0, 0.0, 1.0, 0.0, 0.0, 1.0, 0.0, 0.0, 0.0, 1.0, 0.0, 0.0, 1.0, 0.0, 0.0, 1.0, 0.0, 0.0, 1.0, 0.0, -1.0, 0.0, 0.0, -1.0, 0.0, 0.0, -1.0, 0.0, 0.0, -1.0, 0.0, 0.0, 0.0, 1.0, 0.0, 0.0, 1.0, 0.0, 0.0, 1.0, 0.0, 0.0, 1.0, 0.0, 1.0, 0.0, 0.0, 1.0, 0.0, 0.0, 1.0, 0.0, 0.0, 1.0, 0.0, 0.0, 0.0, -1.0, 0.0, 0.0, -1.0, 0.0, 0.0, -1.0, 0.0, 0.0, -1.0, 0.0, -1.0, 0.0, 0.0, -1.0, 0.0, 0.0, -1.0, 0.0, 0.0, -1.0, 0.0, 0.0, 0.0, -1.0, 0.0, 0.0, -1.0, 0.0, 0.0, -1.0, 0.0, 0.0, -1.0, 0.0, 1.0, 0.0, 0.0, 1.0, 0.0, 0.0, 1.0, 0.0, 0.0, 1.0, 0.0, 0.0, 0.0, 1.0, 0.0, 0.0, 1.0, 0.0, 0.0, 1.0, 0.0, 0.0, 1.0, 0.0, -1.0, 0.0, 0.0, -1.0, 0.0, 0.0, -1.0, 0.0, 0.0, -1.0, 0.0, 0.0, 0.0, 1.0, 0.0, 0.0, 1.0, 0.0, 0.0, 1.0, 0.0, 0.0, 1.0, 0.0, 1.0, 0.0, 0.0, 1.0, 0.0, 0.0, 1.0, 0.0, 0.0, 1.0, 0.0, 0.0, 0.0, -1.0, 0.0, 0.0, -1.0, 0.0, 0.0, -1.0, 0.0, 0.0, -1.0, 0.0, -1.0, 0.0, 0.0, -1.0, 0.0, 0.0, -1.0, 0.0, 0.0, -1.0, 0.0, 0.0, 0.0, -1.0, 0.0, 0.0, -1.0, 0.0, 0.0, -1.0, 0.0, 0.0, -1.0, 0.0, 1.0, 0.0, 0.0, 1.0, 0.0, 0.0, 1.0, 0.0, 0.0, 1.0, 0.0, 0.0, 0.0, 1.0, 0.0, 0.0, 1.0, 0.0, 0.0, 1.0, 0.0, 0.0, 1.0, 0.0, -1.0, 0.0, 0.0, -1.0, 0.0, 0.0, -1.0, 0.0, 0.0, -1.0, 0.0, 0.0, 0.0, 1.0, 0.0, 0.0, 1.0, 0.0, 0.0, 1.0, 0.0, 0.0, 1.0, 0.0, 1.0, 0.0, 0.0, 1.0, 0.0, 0.0, 1.0, 0.0, 0.0, 1.0, 0.0, 0.0, 0.0, -1.0, 0.0, 0.0, -1.0, 0.0, 0.0, -1.0, 0.0, 0.0, -1.0, 0.0, -1.0, 0.0, 0.0, -1.0, 0.0, 0.0, -1.0, 0.0, 0.0, -1.0, 0.0, 0.0, 0.0, -1.0, 0.0, 0.0, -1.0, 0.0, 0.0, -1.0, 0.0, 0.0, -1.0, 0.0, 1.0, 0.0, 0.0, 1.0, 0.0, 0.0, 1.0, 0.0, 0.0, 1.0, 0.0, 0.0, 0.0, 1.0, 0.0, 0.0, 1.0, 0.0, 0.0, 1.0, 0.0, 0.0, 1.0, 0.0, -1.0, 0.0, 0.0, -1.0, 0.0, 0.0, -1.0, 0.0, 0.0, -1.0, 0.0, 0.0, 0.0, 1.0, 0.0, 0.0, 1.0, 0.0, 0.0, 1.0, 0.0, 0.0, 1.0, 0.0, 1.0, 0.0, 0.0, 1.0, 0.0, 0.0, 1.0, 0.0, 0.0, 1.0, 0.0, 0.0, 0.0, -1.0, 0.0, 0.0, -1.0, 0.0, 0.0, -1.0, 0.0, 0.0, -1.0, 0.0, -1.0, 0.0, 0.0, -1.0, 0.0, 0.0, -1.0, 0.0, 0.0, -1.0, 0.0, 0.0, 0.0, -1.0, 0.0, 0.0, -1.0, 0.0, 0.0, -1.0, 0.0, 0.0, -1.0, 0.0, 1.0, 0.0, 0.0, 1.0, 0.0, 0.0, 1.0, 0.0, 0.0, 1.0, 0.0, 0.0, 0.0, 1.0, 0.0, 0.0, 1.0, 0.0, 0.0, 1.0, 0.0, 0.0, 1.0, 0.0, -1.0, 0.0, 0.0, -1.0, 0.0, 0.0, -1.0, 0.0, 0.0, -1.0, 0.0, 0.0, 0.0, 1.0, 0.0, 0.0, 1.0, 0.0, 0.0, 1.0, 0.0, 0.0, 1.0, 0.0, 1.0, 0.0, 0.0, 1.0, 0.0, 0.0, 1.0, 0.0, 0.0, 1.0, 0.0, 0.0, 0.0, -1.0, 0.0, 0.0, -1.0, 0.0, 0.0, -1.0, 0.0, 0.0, -1.0, 0.0, -1.0, 0.0, 0.0, -1.0, 0.0, 0.0, -1.0, 0.0, 0.0, -1.0, 0.0, 0.0, 0.0, -1.0, 0.0, 0.0, -1.0, 0.0, 0.0, -1.0, 0.0, 0.0, -1.0, 0.0, 1.0, 0.0, 0.0, 1.0, 0.0, 0.0, 1.0, 0.0, 0.0, 1.0, 0.0, 0.0, 0.0, 1.0, 0.0, 0.0, 1.0, 0.0, 0.0, 1.0, 0.0, 0.0, 1.0, 0.0, -1.0, 0.0, 0.0, -1.0, 0.0, 0.0, -1.0, 0.0, 0.0, -1.0, 0.0, 0.0, 0.0, 1.0, 0.0, 0.0, 1.0, 0.0, 0.0, 1.0, 0.0, 0.0, 1.0, 0.0, 1.0, 0.0, 0.0, 1.0, 0.0, 0.0, 1.0, 0.0, 0.0, 1.0, 0.0, 0.0, 0.0, -1.0, 0.0, 0.0, -1.0, 0.0, 0.0, -1.0, 0.0, 0.0, -1.0, 0.0, -1.0, 0.0, 0.0, -1.0, 0.0, 0.0, -1.0, 0.0, 0.0, -1.0, 0.0, 0.0, 0.0, -1.0, 0.0, 0.0, -1.0, 0.0, 0.0, -1.0, 0.0, 0.0, -1.0, 0.0, 1.0, 0.0, 0.0, 1.0, 0.0, 0.0, 1.0, 0.0, 0.0, 1.0, 0.0, 0.0, 0.0, 1.0, 0.0, 0.0, 1.0, 0.0, 0.0, 1.0, 0.0, 0.0, 1.0, 0.0, -1.0, 0.0, 0.0, -1.0, 0.0, 0.0, -1.0, 0.0, 0.0, -1.0, 0.0, 0.0, 0.0, 1.0, 0.0, 0.0, 1.0, 0.0, 0.0, 1.0, 0.0, 0.0, 1.0, 0.0, 1.0, 0.0, 0.0, 1.0, 0.0, 0.0, 1.0, 0.0, 0.0, 1.0, 0.0, 0.0, 0.0, -1.0, 0.0, 0.0, -1.0, 0.0, 0.0, -1.0, 0.0, 0.0, -1.0, 0.0, -1.0, 0.0, 0.0, -1.0, 0.0, 0.0, -1.0, 0.0, 0.0, -1.0, 0.0, 0.0, 0.0, -1.0, 0.0, 0.0, -1.0, 0.0, 0.0, -1.0, 0.0, 0.0, -1.0, 0.0, 1.0, 0.0, 0.0, 1.0, 0.0, 0.0, 1.0, 0.0, 0.0, 1.0, 0.0, 0.0, 0.0, 1.0, 0.0, 0.0, 1.0, 0.0, 0.0, 1.0, 0.0, 0.0, 1.0, 0.0, -1.0, 0.0, 0.0, -1.0, 0.0, 0.0, -1.0, 0.0, 0.0, -1.0, 0.0, 0.0, 0.0, 1.0, 0.0, 0.0, 1.0, 0.0, 0.0, 1.0, 0.0, 0.0, 1.0, 0.0, 1.0, 0.0, 0.0, 1.0, 0.0, 0.0, 1.0, 0.0, 0.0, 1.0, 0.0, 0.0, 0.0, -1.0, 0.0, 0.0, -1.0, 0.0, 0.0, -1.0, 0.0, 0.0, -1.0, 0.0, -1.0, 0.0, 0.0, -1.0, 0.0, 0.0, -1.0, 0.0, 0.0, -1.0, 0.0, 0.0, 0.0, -1.0, 0.0, 0.0, -1.0, 0.0, 0.0, -1.0, 0.0, 0.0, -1.0, 0.0, 1.0, 0.0, 0.0, 1.0, 0.0, 0.0, 1.0, 0.0, 0.0, 1.0, 0.0, 0.0, 0.0, 1.0, 0.0, 0.0, 1.0, 0.0, 0.0, 1.0, 0.0, 0.0, 1.0, 0.0, -1.0, 0.0, 0.0, -1.0, 0.0, 0.0, -1.0, 0.0, 0.0, -1.0, 0.0, 0.0, 0.0, 1.0, 0.0, 0.0, 1.0, 0.0, 0.0, 1.0, 0.0, 0.0, 1.0, 0.0, 1.0, 0.0, 0.0, 1.0, 0.0, 0.0, 1.0, 0.0, 0.0, 1.0, 0.0, 0.0, 0.0, -1.0, 0.0, 0.0, -1.0, 0.0, 0.0, -1.0, 0.0, 0.0, -1.0, 0.0, -1.0, 0.0, 0.0, -1.0, 0.0, 0.0, -1.0, 0.0, 0.0, -1.0, 0.0, 0.0, 0.0, -1.0, 0.0, 0.0, -1.0, 0.0, 0.0, -1.0, 0.0, 0.0, -1.0, 0.0, 1.0, 0.0, 0.0, 1.0, 0.0, 0.0, 1.0, 0.0, 0.0, 1.0, 0.0, 0.0, 0.0, 1.0, 0.0, 0.0, 1.0, 0.0, 0.0, 1.0, 0.0, 0.0, 1.0, 0.0, -1.0, 0.0, 0.0, -1.0, 0.0, 0.0, -1.0, 0.0, 0.0, -1.0, 0.0, 0.0, 0.0, 1.0, 0.0, 0.0, 1.0, 0.0, 0.0, 1.0, 0.0, 0.0, 1.0, 0.0, 1.0, 0.0, 0.0, 1.0, 0.0, 0.0, 1.0, 0.0, 0.0, 1.0, 0.0, 0.0, 0.0, -1.0, 0.0, 0.0, -1.0, 0.0, 0.0, -1.0, 0.0, 0.0, -1.0, 0.0, -1.0, 0.0, 0.0, -1.0, 0.0, 0.0, -1.0, 0.0, 0.0, -1.0, 0.0, 0.0, 0.0, -1.0, 0.0, 0.0, -1.0, 0.0, 0.0, -1.0, 0.0, 0.0, -1.0, 0.0, 1.0, 0.0, 0.0, 1.0, 0.0, 0.0, 1.0, 0.0, 0.0, 1.0, 0.0, 0.0, 0.0, 1.0, 0.0, 0.0, 1.0, 0.0, 0.0, 1.0, 0.0, 0.0, 1.0, 0.0, -1.0, 0.0, 0.0, -1.0, 0.0, 0.0, -1.0, 0.0, 0.0, -1.0, 0.0, 0.0, 0.0, 1.0, 0.0, 0.0, 1.0, 0.0, 0.0, 1.0, 0.0, 0.0, 1.0, 0.0, 1.0, 0.0, 0.0, 1.0, 0.0, 0.0, 1.0, 0.0, 0.0, 1.0, 0.0, 0.0, 0.0, -1.0, 0.0, 0.0, -1.0, 0.0, 0.0, -1.0, 0.0, 0.0, -1.0, 0.0, -1.0, 0.0, 0.0, -1.0, 0.0, 0.0, -1.0, 0.0, 0.0, -1.0, 0.0, 0.0, 0.0, -1.0, 0.0, 0.0, -1.0, 0.0, 0.0, -1.0, 0.0, 0.0, -1.0, 0.0, 1.0, 0.0, 0.0, 1.0, 0.0, 0.0, 1.0, 0.0, 0.0, 1.0, 0.0, 0.0, 0.0, 1.0, 0.0, 0.0, 1.0, 0.0, 0.0, 1.0, 0.0, 0.0, 1.0, 0.0, -1.0, 0.0, 0.0, -1.0, 0.0, 0.0, -1.0, 0.0, 0.0, -1.0, 0.0, 0.0, 0.0, 1.0, 0.0, 0.0, 1.0, 0.0, 0.0, 1.0, 0.0, 0.0, 1.0, 0.0, 1.0, 0.0, 0.0, 1.0, 0.0, 0.0, 1.0, 0.0, 0.0, 1.0, 0.0, 0.0, 0.0, -1.0, 0.0, 0.0, -1.0, 0.0, 0.0, -1.0, 0.0, 0.0, -1.0, 0.0, 0.0, 0.0, -1.0, 0.0, 0.0, -1.0, 0.0, 0.0, -1.0, 0.0, 0.0, -1.0, -1.0, 0.0, 0.0, -1.0, 0.0, 0.0, -1.0, 0.0, 0.0, -1.0, 0.0, 0.0, 0.0, -1.0, 0.0, 0.0, -1.0, 0.0, 0.0, -1.0, 0.0, 0.0, -1.0, 0.0, 0.0, 0.0, -1.0, 0.0, 0.0, -1.0, 0.0, 0.0, -1.0, 0.0, 0.0, -1.0, 1.0, 0.0, 0.0, 1.0, 0.0, 0.0, 1.0, 0.0, 0.0, 1.0, 0.0, 0.0, 0.0, -1.0, 0.0, 0.0, -1.0, 0.0, 0.0, -1.0, 0.0, 0.0, -1.0, 0.0, -1.0, 0.0, 0.0, -1.0, 0.0, 0.0, -1.0, 0.0, 0.0, -1.0, 0.0, 0.0, 0.0, -1.0, 0.0, 0.0, -1.0, 0.0, 0.0, -1.0, 0.0, 0.0, -1.0, 0.0, 1.0, 0.0, 0.0, 1.0, 0.0, 0.0, 1.0, 0.0, 0.0, 1.0, 0.0, 0.0, 0.0, -1.0, 0.0, 0.0, -1.0, 0.0, 0.0, -1.0, 0.0, 0.0, -1.0, 0.0, -1.0, 0.0, 0.0, -1.0, 0.0, 0.0, -1.0, 0.0, 0.0, -1.0, 0.0, 0.0, 0.0, -1.0, 0.0, 0.0, -1.0, 0.0, 0.0, -1.0, 0.0, 0.0, -1.0, 0.0, 1.0, 0.0, 0.0, 1.0, 0.0, 0.0, 1.0, 0.0, 0.0, 1.0, 0.0, 0.0, 0.0, -1.0, 0.0, 0.0, -1.0, 0.0, 0.0, -1.0, 0.0, 0.0, -1.0, 0.0, -1.0, 0.0, 0.0, -1.0, 0.0, 0.0, -1.0, 0.0, 0.0, -1.0, 0.0, 0.0, 0.0, -1.0, 0.0, 0.0, -1.0, 0.0, 0.0, -1.0, 0.0, 0.0, -1.0, 0.0, 1.0, 0.0, 0.0, 1.0, 0.0, 0.0, 1.0, 0.0, 0.0, 1.0, 0.0, 0.0, 0.0, -1.0, 0.0, 0.0, -1.0, 0.0, 0.0, -1.0, 0.0, 0.0, -1.0, 0.0, -1.0, 0.0, 0.0, -1.0, 0.0, 0.0, -1.0, 0.0, 0.0, -1.0, 0.0, 0.0, 0.0, -1.0, 0.0, 0.0, -1.0, 0.0, 0.0, -1.0, 0.0, 0.0, -1.0, 0.0, 1.0, 0.0, 0.0, 1.0, 0.0, 0.0, 1.0, 0.0, 0.0, 1.0, 0.0, 0.0, 0.0, -1.0, 0.0, 0.0, -1.0, 0.0, 0.0, -1.0, 0.0, 0.0, -1.0, 0.0, -1.0, 0.0, 0.0, -1.0, 0.0, 0.0, -1.0, 0.0, 0.0, -1.0, 0.0, 0.0, 0.0, -1.0, 0.0, 0.0, -1.0, 0.0, 0.0, -1.0, 0.0, 0.0, -1.0, 0.0, 1.0, 0.0, 0.0, 1.0, 0.0, 0.0, 1.0, 0.0, 0.0, 1.0, 0.0, 0.0, 0.0, -1.0, 0.0, 0.0, -1.0, 0.0, 0.0, -1.0, 0.0, 0.0, -1.0, 0.0, -1.0, 0.0, 0.0, -1.0, 0.0, 0.0, -1.0, 0.0, 0.0, -1.0, 0.0, 0.0, 0.0, -1.0, 0.0, 0.0, -1.0, 0.0, 0.0, -1.0, 0.0, 0.0, -1.0, 0.0, 1.0, 0.0, 0.0, 1.0, 0.0, 0.0, 1.0, 0.0, 0.0, 1.0, 0.0, 0.0, 0.0, -1.0, 0.0, 0.0, -1.0, 0.0, 0.0, -1.0, 0.0, 0.0, -1.0, 0.0, 0.0, 0.0, -1.0, 0.0, 0.0, -1.0, 0.0, 0.0, -1.0, 0.0, 0.0, -1.0, -1.0, 0.0, 0.0, -1.0, 0.0, 0.0, -1.0, 0.0, 0.0, -1.0, 0.0, 0.0, 0.0, -1.0, 0.0, 0.0, -1.0, 0.0, 0.0, -1.0, 0.0, 0.0, -1.0, 0.0, 0.0, 0.0, -1.0, 0.0, 0.0, -1.0, 0.0, 0.0, -1.0, 0.0, 0.0, -1.0, 1.0, 0.0, 0.0, 1.0, 0.0, 0.0, 1.0, 0.0, 0.0, 1.0, 0.0, 0.0, 0.0, 0.0, -1.0, 0.0, 0.0, -1.0, 0.0, 0.0, -1.0, 0.0, 0.0, -1.0, -1.0, 0.0, 0.0, -1.0, 0.0, 0.0, -1.0, 0.0, 0.0, -1.0, 0.0, 0.0, 0.0, 0.0, -1.0, 0.0, 0.0, -1.0, 0.0, 0.0, -1.0, 0.0, 0.0, -1.0, 1.0, 0.0, 0.0, 1.0, 0.0, 0.0, 1.0, 0.0, 0.0, 1.0, 0.0, 0.0, 0.0, 0.0, -1.0, 0.0, 0.0, -1.0, 0.0, 0.0, -1.0, 0.0, 0.0, -1.0, -1.0, 0.0, 0.0, -1.0, 0.0, 0.0, -1.0, 0.0, 0.0, -1.0, 0.0, 0.0, 0.0, 0.0, -1.0, 0.0, 0.0, -1.0, 0.0, 0.0, -1.0, 0.0, 0.0, -1.0, 1.0, 0.0, 0.0, 1.0, 0.0, 0.0, 1.0, 0.0, 0.0, 1.0, 0.0, 0.0, 0.0, 0.0, -1.0, 0.0, 0.0, -1.0, 0.0, 0.0, -1.0, 0.0, 0.0, -1.0, -1.0, 0.0, 0.0, -1.0, 0.0, 0.0, -1.0, 0.0, 0.0, -1.0, 0.0, 0.0, 0.0, 0.0, -1.0, 0.0, 0.0, -1.0, 0.0, 0.0, -1.0, 0.0, 0.0, -1.0, 1.0, 0.0, 0.0, 1.0, 0.0, 0.0, 1.0, 0.0, 0.0, 1.0, 0.0, 0.0, 0.0, 0.0, -1.0, 0.0, 0.0, -1.0, 0.0, 0.0, -1.0, 0.0, 0.0, -1.0, -1.0, 0.0, 0.0, -1.0, 0.0, 0.0, -1.0, 0.0, 0.0, -1.0, 0.0, 0.0, 0.0, 0.0, -1.0, 0.0, 0.0, -1.0, 0.0, 0.0, -1.0, 0.0, 0.0, -1.0, 1.0, 0.0, 0.0, 1.0, 0.0, 0.0, 1.0, 0.0, 0.0, 1.0, 0.0, 0.0, 0.0, 0.0, -1.0, 0.0, 0.0, -1.0, 0.0, 0.0, -1.0, 0.0, 0.0, -1.0, -1.0, 0.0, 0.0, -1.0, 0.0, 0.0, -1.0, 0.0, 0.0, -1.0, 0.0, 0.0, 0.0, 0.0, -1.0, 0.0, 0.0, -1.0, 0.0, 0.0, -1.0, 0.0, 0.0, -1.0, 1.0, 0.0, 0.0, 1.0, 0.0, 0.0, 1.0, 0.0, 0.0, 1.0, 0.0, 0.0, 0.0, 0.0, -1.0, 0.0, 0.0, -1.0, 0.0, 0.0, -1.0, 0.0, 0.0, -1.0, -1.0, 0.0, 0.0, -1.0, 0.0, 0.0, -1.0, 0.0, 0.0, -1.0, 0.0, 0.0, 0.0, 0.0, -1.0, 0.0, 0.0, -1.0, 0.0, 0.0, -1.0, 0.0, 0.0, -1.0, 1.0, 0.0, 0.0, 1.0, 0.0, 0.0, 1.0, 0.0, 0.0, 1.0, 0.0, 0.0, -1.0, 0.0, 0.0, -1.0, 0.0, 0.0, -1.0, 0.0, 0.0, -1.0, 0.0, 0.0, 1.0, 0.0, 0.0, 1.0, 0.0, 0.0, 1.0, 0.0, 0.0, 1.0, 0.0, 0.0, 0.0, -1.0, 0.0, 0.0, -1.0, 0.0, 0.0, -1.0, 0.0, 0.0, -1.0, 0.0, 0.0, 0.0, 1.0, 0.0, 0.0, 1.0, 0.0, 0.0, 1.0, 0.0, 0.0, 1.0, -1.0, 0.0, 0.0, -1.0, 0.0, 0.0, -1.0, 0.0, 0.0, -1.0, 0.0, 0.0, 0.0, -1.0, 0.0, 0.0, -1.0, 0.0, 0.0, -1.0, 0.0, 0.0, -1.0, 0.0, 0.0, 0.0, 1.0, 0.0, 0.0, 1.0, 0.0, 0.0, 1.0, 0.0, 0.0, 1.0, 1.0, 0.0, 0.0, 1.0, 0.0, 0.0, 1.0, 0.0, 0.0, 1.0, 0.0, 0.0, 0.0, 0.0, 1.0, 0.0, 0.0, 1.0, 0.0, 0.0, 1.0, 0.0, 0.0, 1.0, -1.0, 0.0, 0.0, -1.0, 0.0, 0.0, -1.0, 0.0, 0.0, -1.0, 0.0, 0.0, 0.0, 0.0, 1.0, 0.0, 0.0, 1.0, 0.0, 0.0, 1.0, 0.0, 0.0, 1.0, 1.0, 0.0, 0.0, 1.0, 0.0, 0.0, 1.0, 0.0, 0.0, 1.0, 0.0, 0.0, 0.0, 0.0, 1.0, 0.0, 0.0, 1.0, 0.0, 0.0, 1.0, 0.0, 0.0, 1.0, -1.0, 0.0, 0.0, -1.0, 0.0, 0.0, -1.0, 0.0, 0.0, -1.0, 0.0, 0.0, 0.0, 0.0, 1.0, 0.0, 0.0, 1.0, 0.0, 0.0, 1.0, 0.0, 0.0, 1.0, 1.0, 0.0, 0.0, 1.0, 0.0, 0.0, 1.0, 0.0, 0.0, 1.0, 0.0, 0.0, 0.0, 0.0, 1.0, 0.0, 0.0, 1.0, 0.0, 0.0, 1.0, 0.0, 0.0, 1.0, -1.0, 0.0, 0.0, -1.0, 0.0, 0.0, -1.0, 0.0, 0.0, -1.0, 0.0, 0.0, 0.0, 0.0, 1.0, 0.0, 0.0, 1.0, 0.0, 0.0, 1.0, 0.0, 0.0, 1.0, 1.0, 0.0, 0.0, 1.0, 0.0, 0.0, 1.0, 0.0, 0.0, 1.0, 0.0, 0.0, 0.0, 0.0, 1.0, 0.0, 0.0, 1.0, 0.0, 0.0, 1.0, 0.0, 0.0, 1.0, -1.0, 0.0, 0.0, -1.0, 0.0, 0.0, -1.0, 0.0, 0.0, -1.0, 0.0, 0.0, 0.0, 0.0, 1.0, 0.0, 0.0, 1.0, 0.0, 0.0, 1.0, 0.0, 0.0, 1.0, 1.0, 0.0, 0.0, 1.0, 0.0, 0.0, 1.0, 0.0, 0.0, 1.0, 0.0, 0.0, 0.0, 0.0, 1.0, 0.0, 0.0, 1.0, 0.0, 0.0, 1.0, 0.0, 0.0, 1.0, -1.0, 0.0, 0.0, -1.0, 0.0, 0.0, -1.0, 0.0, 0.0, -1.0, 0.0, 0.0, 0.0, 0.0, 1.0, 0.0, 0.0, 1.0, 0.0, 0.0, 1.0, 0.0, 0.0, 1.0, 1.0, 0.0, 0.0, 1.0, 0.0, 0.0, 1.0, 0.0, 0.0, 1.0, 0.0, 0.0, 0.0, 0.0, 1.0, 0.0, 0.0, 1.0, 0.0, 0.0, 1.0, 0.0, 0.0, 1.0, -1.0, 0.0, 0.0, -1.0, 0.0, 0.0, -1.0, 0.0, 0.0, -1.0, 0.0, 0.0, 0.0, 0.0, 1.0, 0.0, 0.0, 1.0, 0.0, 0.0, 1.0, 0.0, 0.0, 1.0, 1.0, 0.0, 0.0, 1.0, 0.0, 0.0, 1.0, 0.0, 0.0, 1.0, 0.0, 0.0, 0.0, 0.0, 1.0, 0.0, 0.0, 1.0, 0.0, 0.0, 1.0, 0.0, 0.0, 1.0, -1.0, 0.0, 0.0, -1.0, 0.0, 0.0, -1.0, 0.0, 0.0, -1.0, 0.0, 0.0, 0.0, 0.0, 1.0, 0.0, 0.0, 1.0, 0.0, 0.0, 1.0, 0.0, 0.0, 1.0, 1.0, 0.0, 0.0, 1.0, 0.0, 0.0, 1.0, 0.0, 0.0, 1.0, 0.0, 0.0, 0.0, -1.0, 0.0, 0.0, -1.0, 0.0, 0.0, -1.0, 0.0, 0.0, -1.0, 0.0, -1.0, 0.0, 0.0, -1.0, 0.0, 0.0, -1.0, 0.0, 0.0, -1.0, 0.0, 0.0, 0.0, -1.0, 0.0, 0.0, -1.0, 0.0, 0.0, -1.0, 0.0, 0.0, -1.0, 0.0, 1.0, 0.0, 0.0, 1.0, 0.0, 0.0, 1.0, 0.0, 0.0, 1.0, 0.0, 0.0, 0.0, 1.0, 0.0, 0.0, 1.0, 0.0, 0.0, 1.0, 0.0, 0.0, 1.0, 0.0, -1.0, 0.0, 0.0, -1.0, 0.0, 0.0, -1.0, 0.0, 0.0, -1.0, 0.0, 0.0, 0.0, 1.0, 0.0, 0.0, 1.0, 0.0, 0.0, 1.0, 0.0, 0.0, 1.0, 0.0, 1.0, 0.0, 0.0, 1.0, 0.0, 0.0, 1.0, 0.0, 0.0, 1.0, 0.0, 0.0, 0.0, -1.0, 0.0, 0.0, -1.0, 0.0, 0.0, -1.0, 0.0, 0.0, -1.0, 0.0, -1.0, 0.0, 0.0, -1.0, 0.0, 0.0, -1.0, 0.0, 0.0, -1.0, 0.0, 0.0, 0.0, -1.0, 0.0, 0.0, -1.0, 0.0, 0.0, -1.0, 0.0, 0.0, -1.0, 0.0, 1.0, 0.0, 0.0, 1.0, 0.0, 0.0, 1.0, 0.0, 0.0, 1.0, 0.0, 0.0, 0.0, 1.0, 0.0, 0.0, 1.0, 0.0, 0.0, 1.0, 0.0, 0.0, 1.0, 0.0, -1.0, 0.0, 0.0, -1.0, 0.0, 0.0, -1.0, 0.0, 0.0, -1.0, 0.0, 0.0, 0.0, 1.0, 0.0, 0.0, 1.0, 0.0, 0.0, 1.0, 0.0, 0.0, 1.0, 0.0, 1.0, 0.0, 0.0, 1.0, 0.0, 0.0, 1.0, 0.0, 0.0, 1.0, 0.0, 0.0, 0.0, -1.0, 0.0, 0.0, -1.0, 0.0, 0.0, -1.0, 0.0, 0.0, -1.0, 0.0, -1.0, 0.0, 0.0, -1.0, 0.0, 0.0, -1.0, 0.0, 0.0, -1.0, 0.0, 0.0, 0.0, -1.0, 0.0, 0.0, -1.0, 0.0, 0.0, -1.0, 0.0, 0.0, -1.0, 0.0, 1.0, 0.0, 0.0, 1.0, 0.0, 0.0, 1.0, 0.0, 0.0, 1.0, 0.0, 0.0, 0.0, 1.0, 0.0, 0.0, 1.0, 0.0, 0.0, 1.0, 0.0, 0.0, 1.0, 0.0, -1.0, 0.0, 0.0, -1.0, 0.0, 0.0, -1.0, 0.0, 0.0, -1.0, 0.0, 0.0, 0.0, 1.0, 0.0, 0.0, 1.0, 0.0, 0.0, 1.0, 0.0, 0.0, 1.0, 0.0, 1.0, 0.0, 0.0, 1.0, 0.0, 0.0, 1.0, 0.0, 0.0, 1.0, 0.0, 0.0, 0.0, -1.0, 0.0, 0.0, -1.0, 0.0, 0.0, -1.0, 0.0, 0.0, -1.0, 0.0, -1.0, 0.0, 0.0, -1.0, 0.0, 0.0, -1.0, 0.0, 0.0, -1.0, 0.0, 0.0, 0.0, -1.0, 0.0, 0.0, -1.0, 0.0, 0.0, -1.0, 0.0, 0.0, -1.0, 0.0, 1.0, 0.0, 0.0, 1.0, 0.0, 0.0, 1.0, 0.0, 0.0, 1.0, 0.0, 0.0, 0.0, 1.0, 0.0, 0.0, 1.0, 0.0, 0.0, 1.0, 0.0, 0.0, 1.0, 0.0, -1.0, 0.0, 0.0, -1.0, 0.0, 0.0, -1.0, 0.0, 0.0, -1.0, 0.0, 0.0, 0.0, 1.0, 0.0, 0.0, 1.0, 0.0, 0.0, 1.0, 0.0, 0.0, 1.0, 0.0, 1.0, 0.0, 0.0, 1.0, 0.0, 0.0, 1.0, 0.0, 0.0, 1.0, 0.0, 0.0, 0.0, -1.0, 0.0, 0.0, -1.0, 0.0, 0.0, -1.0, 0.0, 0.0, -1.0, 0.0, -1.0, 0.0, 0.0, -1.0, 0.0, 0.0, -1.0, 0.0, 0.0, -1.0, 0.0, 0.0, 0.0, -1.0, 0.0, 0.0, -1.0, 0.0, 0.0, -1.0, 0.0, 0.0, -1.0, 0.0, 1.0, 0.0, 0.0, 1.0, 0.0, 0.0, 1.0, 0.0, 0.0, 1.0, 0.0, 0.0, 0.0, 1.0, 0.0, 0.0, 1.0, 0.0, 0.0, 1.0, 0.0, 0.0, 1.0, 0.0, -1.0, 0.0, 0.0, -1.0, 0.0, 0.0, -1.0, 0.0, 0.0, -1.0, 0.0, 0.0, 0.0, 1.0, 0.0, 0.0, 1.0, 0.0, 0.0, 1.0, 0.0, 0.0, 1.0, 0.0, 1.0, 0.0, 0.0, 1.0, 0.0, 0.0, 1.0, 0.0, 0.0, 1.0, 0.0, 0.0, 0.0, -1.0, 0.0, 0.0, -1.0, 0.0, 0.0, -1.0, 0.0, 0.0, -1.0, 0.0, -1.0, 0.0, 0.0, -1.0, 0.0, 0.0, -1.0, 0.0, 0.0, -1.0, 0.0, 0.0, 0.0, -1.0, 0.0, 0.0, -1.0, 0.0, 0.0, -1.0, 0.0, 0.0, -1.0, 0.0, 1.0, 0.0, 0.0, 1.0, 0.0, 0.0, 1.0, 0.0, 0.0, 1.0, 0.0, 0.0, 0.0, 1.0, 0.0, 0.0, 1.0, 0.0, 0.0, 1.0, 0.0, 0.0, 1.0, 0.0, -1.0, 0.0, 0.0, -1.0, 0.0, 0.0, -1.0, 0.0, 0.0, -1.0, 0.0, 0.0, 0.0, 1.0, 0.0, 0.0, 1.0, 0.0, 0.0, 1.0, 0.0, 0.0, 1.0, 0.0, 1.0, 0.0, 0.0, 1.0, 0.0, 0.0, 1.0, 0.0, 0.0, 1.0, 0.0, 0.0, 0.0, -1.0, 0.0, 0.0, -1.0, 0.0, 0.0, -1.0, 0.0, 0.0, -1.0, 0.0, -1.0, 0.0, 0.0, -1.0, 0.0, 0.0, -1.0, 0.0, 0.0, -1.0, 0.0, 0.0, 0.0, -1.0, 0.0, 0.0, -1.0, 0.0, 0.0, -1.0, 0.0, 0.0, -1.0, 0.0, 1.0, 0.0, 0.0, 1.0, 0.0, 0.0, 1.0, 0.0, 0.0, 1.0, 0.0, 0.0, 0.0, 1.0, 0.0, 0.0, 1.0, 0.0, 0.0, 1.0, 0.0, 0.0, 1.0, 0.0, -1.0, 0.0, 0.0, -1.0, 0.0, 0.0, -1.0, 0.0, 0.0, -1.0, 0.0, 0.0, 0.0, 1.0, 0.0, 0.0, 1.0, 0.0, 0.0, 1.0, 0.0, 0.0, 1.0, 0.0, 1.0, 0.0, 0.0, 1.0, 0.0, 0.0, 1.0, 0.0, 0.0, 1.0, 0.0, 0.0, 0.0, -1.0, 0.0, 0.0, -1.0, 0.0, 0.0, -1.0, 0.0, 0.0, -1.0, 0.0, -1.0, 0.0, 0.0, -1.0, 0.0, 0.0, -1.0, 0.0, 0.0, -1.0, 0.0, 0.0, 0.0, -1.0, 0.0, 0.0, -1.0, 0.0, 0.0, -1.0, 0.0, 0.0, -1.0, 0.0, 1.0, 0.0, 0.0, 1.0, 0.0, 0.0, 1.0, 0.0, 0.0, 1.0, 0.0, 0.0, 0.0, 1.0, 0.0, 0.0, 1.0, 0.0, 0.0, 1.0, 0.0, 0.0, 1.0, 0.0, -1.0, 0.0, 0.0, -1.0, 0.0, 0.0, -1.0, 0.0, 0.0, -1.0, 0.0, 0.0, 0.0, 1.0, 0.0, 0.0, 1.0, 0.0, 0.0, 1.0, 0.0, 0.0, 1.0, 0.0, 1.0, 0.0, 0.0, 1.0, 0.0, 0.0, 1.0, 0.0, 0.0, 1.0, 0.0, 0.0, 0.0, -1.0, 0.0, 0.0, -1.0, 0.0, 0.0, -1.0, 0.0, 0.0, -1.0, 0.0, -1.0, 0.0, 0.0, -1.0, 0.0, 0.0, -1.0, 0.0, 0.0, -1.0, 0.0, 0.0, 0.0, -1.0, 0.0, 0.0, -1.0, 0.0, 0.0, -1.0, 0.0, 0.0, -1.0, 0.0, 1.0, 0.0, 0.0, 1.0, 0.0, 0.0, 1.0, 0.0, 0.0, 1.0, 0.0, 0.0, 0.0, 1.0, 0.0, 0.0, 1.0, 0.0, 0.0, 1.0, 0.0, 0.0, 1.0, 0.0, -1.0, 0.0, 0.0, -1.0, 0.0, 0.0, -1.0, 0.0, 0.0, -1.0, 0.0, 0.0, 0.0, 1.0, 0.0, 0.0, 1.0, 0.0, 0.0, 1.0, 0.0, 0.0, 1.0, 0.0, 1.0, 0.0, 0.0, 1.0, 0.0, 0.0, 1.0, 0.0, 0.0, 1.0, 0.0, 0.0, 0.0, -1.0, 0.0, 0.0, -1.0, 0.0, 0.0, -1.0, 0.0, 0.0, -1.0, 0.0, -1.0, 0.0, 0.0, -1.0, 0.0, 0.0, -1.0, 0.0, 0.0, -1.0, 0.0, 0.0, 0.0, -1.0, 0.0, 0.0, -1.0, 0.0, 0.0, -1.0, 0.0, 0.0, -1.0, 0.0, 1.0, 0.0, 0.0, 1.0, 0.0, 0.0, 1.0, 0.0, 0.0, 1.0, 0.0, 0.0, 0.0, 1.0, 0.0, 0.0, 1.0, 0.0, 0.0, 1.0, 0.0, 0.0, 1.0, 0.0, -1.0, 0.0, 0.0, -1.0, 0.0, 0.0, -1.0, 0.0, 0.0, -1.0, 0.0, 0.0, 0.0, 1.0, 0.0, 0.0, 1.0, 0.0, 0.0, 1.0, 0.0, 0.0, 1.0, 0.0, 1.0, 0.0, 0.0, 1.0, 0.0, 0.0, 1.0, 0.0, 0.0, 1.0, 0.0, 0.0, -1.0, 0.0, 0.0, -1.0, 0.0, 0.0, -1.0, 0.0, 0.0, -1.0, 0.0, 0.0, 1.0, 0.0, 0.0, 1.0, 0.0, 0.0, 1.0, 0.0, 0.0, 1.0, 0.0, 0.0, -1.0, 0.0, 0.0, -1.0, 0.0, 0.0, -1.0, 0.0, 0.0, -1.0, 0.0, 0.0, 1.0, 0.0, 0.0, 1.0, 0.0, 0.0, 1.0, 0.0, 0.0, 1.0, 0.0, 0.0, 0.0, 0.0, -1.0, 0.0, 0.0, -1.0, 0.0, 0.0, -1.0, 0.0, 0.0, -1.0, -1.0, 0.0, 0.0, -1.0, 0.0, 0.0, -1.0, 0.0, 0.0, -1.0, 0.0, 0.0, 0.0, 0.0, -1.0, 0.0, 0.0, -1.0, 0.0, 0.0, -1.0, 0.0, 0.0, -1.0, 1.0, 0.0, 0.0, 1.0, 0.0, 0.0, 1.0, 0.0, 0.0, 1.0, 0.0, 0.0, 0.0, 0.0, -1.0, 0.0, 0.0, -1.0, 0.0, 0.0, -1.0, 0.0, 0.0, -1.0, -1.0, 0.0, 0.0, -1.0, 0.0, 0.0, -1.0, 0.0, 0.0, -1.0, 0.0, 0.0, 0.0, 0.0, -1.0, 0.0, 0.0, -1.0, 0.0, 0.0, -1.0, 0.0, 0.0, -1.0, 1.0, 0.0, 0.0, 1.0, 0.0, 0.0, 1.0, 0.0, 0.0, 1.0, 0.0, 0.0, -1.0, 0.0, 0.0, -1.0, 0.0, 0.0, -1.0, 0.0, 0.0, -1.0, 0.0, 0.0, 1.0, 0.0, 0.0, 1.0, 0.0, 0.0, 1.0, 0.0, 0.0, 1.0, 0.0, 0.0, -1.0, 0.0, 0.0, -1.0, 0.0, 0.0, -1.0, 0.0, 0.0, -1.0, 0.0, 0.0, 1.0, 0.0, 0.0, 1.0, 0.0, 0.0, 1.0, 0.0, 0.0, 1.0, 0.0, 0.0, 0.0, 1.0, 0.0, 0.0, 1.0, 0.0, 0.0, 1.0, 0.0, 0.0, 1.0, 0.0, 0.0, 0.0, -1.0, 0.0, 0.0, -1.0, 0.0, 0.0, -1.0, 0.0, 0.0, -1.0, -1.0, 0.0, 0.0, -1.0, 0.0, 0.0, -1.0, 0.0, 0.0, -1.0, 0.0, 0.0, 0.0, 1.0, 0.0, 0.0, 1.0, 0.0, 0.0, 1.0, 0.0, 0.0, 1.0, 0.0, 0.0, 0.0, -1.0, 0.0, 0.0, -1.0, 0.0, 0.0, -1.0, 0.0, 0.0, -1.0, 1.0, 0.0, 0.0, 1.0, 0.0, 0.0, 1.0, 0.0, 0.0, 1.0, 0.0, 0.0, -1.0, 0.0, 0.0, -1.0, 0.0, 0.0, -1.0, 0.0, 0.0, -1.0, 0.0, 0.0, 1.0, 0.0, 0.0, 1.0, 0.0, 0.0, 1.0, 0.0, 0.0, 1.0, 0.0, 0.0, -1.0, 0.0, 0.0, -1.0, 0.0, 0.0, -1.0, 0.0, 0.0, -1.0, 0.0, 0.0, 1.0, 0.0, 0.0, 1.0, 0.0, 0.0, 1.0, 0.0, 0.0, 1.0, 0.0, 0.0, -1.0, 0.0, 0.0, -1.0, 0.0, 0.0, -1.0, 0.0, 0.0, -1.0, 0.0, 0.0, 1.0, 0.0, 0.0, 1.0, 0.0, 0.0, 1.0, 0.0, 0.0, 1.0, 0.0, 0.0, -1.0, 0.0, 0.0, -1.0, 0.0, 0.0, -1.0, 0.0, 0.0, -1.0, 0.0, 0.0, 1.0, 0.0, 0.0, 1.0, 0.0, 0.0, 1.0, 0.0, 0.0, 1.0, 0.0, 0.0, -1.0, 0.0, 0.0, -1.0, 0.0, 0.0, -1.0, 0.0, 0.0, -1.0, 0.0, 0.0, 1.0, 0.0, 0.0, 1.0, 0.0, 0.0, 1.0, 0.0, 0.0, 1.0, 0.0, 0.0, -1.0, 0.0, 0.0, -1.0, 0.0, 0.0, -1.0, 0.0, 0.0, -1.0, 0.0, 0.0, 1.0, 0.0, 0.0, 1.0, 0.0, 0.0, 1.0, 0.0, 0.0, 1.0, 0.0, 0.0, 0.0, 1.0, 0.0, 0.0, 1.0, 0.0, 0.0, 1.0, 0.0, 0.0, 1.0, 0.0, -1.0, 0.0, 0.0, -1.0, 0.0, 0.0, -1.0, 0.0, 0.0, -1.0, 0.0, 0.0, 0.0, 1.0, 0.0, 0.0, 1.0, 0.0, 0.0, 1.0, 0.0, 0.0, 1.0, 0.0, 1.0, 0.0, 0.0, 1.0, 0.0, 0.0, 1.0, 0.0, 0.0, 1.0, 0.0, 0.0, -1.0, 0.0, 0.0, -1.0, 0.0, 0.0, -1.0, 0.0, 0.0, -1.0, 0.0, 0.0, 1.0, 0.0, 0.0, 1.0, 0.0, 0.0, 1.0, 0.0, 0.0, 1.0, 0.0, 0.0, -1.0, 0.0, 0.0, -1.0, 0.0, 0.0, -1.0, 0.0, 0.0, -1.0, 0.0, 0.0, 1.0, 0.0, 0.0, 1.0, 0.0, 0.0, 1.0, 0.0, 0.0, 1.0, 0.0, 0.0, -1.0, 0.0, 0.0, -1.0, 0.0, 0.0, -1.0, 0.0, 0.0, -1.0, 0.0, 0.0, 1.0, 0.0, 0.0, 1.0, 0.0, 0.0, 1.0, 0.0, 0.0, 1.0, 0.0, 0.0, -1.0, 0.0, 0.0, -1.0, 0.0, 0.0, -1.0, 0.0, 0.0, -1.0, 0.0, 0.0, 1.0, 0.0, 0.0, 1.0, 0.0, 0.0, 1.0, 0.0, 0.0, 1.0, 0.0, 0.0, -1.0, 0.0, 0.0, -1.0, 0.0, 0.0, -1.0, 0.0, 0.0, -1.0, 0.0, 0.0, 1.0, 0.0, 0.0, 1.0, 0.0, 0.0, 1.0, 0.0, 0.0, 1.0, 0.0, 0.0, -1.0, 0.0, 0.0, -1.0, 0.0, 0.0, -1.0, 0.0, 0.0, -1.0, 0.0, 0.0, 1.0, 0.0, 0.0, 1.0, 0.0, 0.0, 1.0, 0.0, 0.0, 1.0, 0.0, 0.0, 0.0, 1.0, 0.0, 0.0, 1.0, 0.0, 0.0, 1.0, 0.0, 0.0, 1.0, 0.0, -1.0, 0.0, 0.0, -1.0, 0.0, 0.0, -1.0, 0.0, 0.0, -1.0, 0.0, 0.0, 0.0, 1.0, 0.0, 0.0, 1.0, 0.0, 0.0, 1.0, 0.0, 0.0, 1.0, 0.0, 1.0, 0.0, 0.0, 1.0, 0.0, 0.0, 1.0, 0.0, 0.0, 1.0, 0.0, 0.0, -1.0, 0.0, 0.0, -1.0, 0.0, 0.0, -1.0, 0.0, 0.0, -1.0, 0.0, 0.0, 1.0, 0.0, 0.0, 1.0, 0.0, 0.0, 1.0, 0.0, 0.0, 1.0, 0.0, 0.0, -1.0, 0.0, 0.0, -1.0, 0.0, 0.0, -1.0, 0.0, 0.0, -1.0, 0.0, 0.0, 1.0, 0.0, 0.0, 1.0, 0.0, 0.0, 1.0, 0.0, 0.0, 1.0, 0.0, 0.0, -1.0, 0.0, 0.0, -1.0, 0.0, 0.0, -1.0, 0.0, 0.0, -1.0, 0.0, 0.0, 1.0, 0.0, 0.0, 1.0, 0.0, 0.0, 1.0, 0.0, 0.0, 1.0, 0.0, 0.0, -1.0, 0.0, 0.0, -1.0, 0.0, 0.0, -1.0, 0.0, 0.0, -1.0, 0.0, 0.0, 1.0, 0.0, 0.0, 1.0, 0.0, 0.0, 1.0, 0.0, 0.0, 1.0, 0.0, 0.0, -1.0, 0.0, 0.0, -1.0, 0.0, 0.0, -1.0, 0.0, 0.0, -1.0, 0.0, 0.0, 1.0, 0.0, 0.0, 1.0, 0.0, 0.0, 1.0, 0.0, 0.0, 1.0, 0.0, 0.0, -1.0, 0.0, 0.0, -1.0, 0.0, 0.0, -1.0, 0.0, 0.0, -1.0, 0.0, 0.0, 1.0, 0.0, 0.0, 1.0, 0.0, 0.0, 1.0, 0.0, 0.0, 1.0, 0.0, 0.0, 0.0, 1.0, 0.0, 0.0, 1.0, 0.0, 0.0, 1.0, 0.0, 0.0, 1.0, 0.0, -1.0, 0.0, 0.0, -1.0, 0.0, 0.0, -1.0, 0.0, 0.0, -1.0, 0.0, 0.0, 0.0, 1.0, 0.0, 0.0, 1.0, 0.0, 0.0, 1.0, 0.0, 0.0, 1.0, 0.0, 1.0, 0.0, 0.0, 1.0, 0.0, 0.0, 1.0, 0.0, 0.0, 1.0, 0.0, 0.0, -1.0, 0.0, 0.0, -1.0, 0.0, 0.0, -1.0, 0.0, 0.0, -1.0, 0.0, 0.0, 1.0, 0.0, 0.0, 1.0, 0.0, 0.0, 1.0, 0.0, 0.0, 1.0, 0.0, 0.0, -1.0, 0.0, 0.0, -1.0, 0.0, 0.0, -1.0, 0.0, 0.0, -1.0, 0.0, 0.0, 1.0, 0.0, 0.0, 1.0, 0.0, 0.0, 1.0, 0.0, 0.0, 1.0, 0.0, 0.0, -1.0, 0.0, 0.0, -1.0, 0.0, 0.0, -1.0, 0.0, 0.0, -1.0, 0.0, 0.0, 1.0, 0.0, 0.0, 1.0, 0.0, 0.0, 1.0, 0.0, 0.0, 1.0, 0.0, 0.0, -1.0, 0.0, 0.0, -1.0, 0.0, 0.0, -1.0, 0.0, 0.0, -1.0, 0.0, 0.0, 1.0, 0.0, 0.0, 1.0, 0.0, 0.0, 1.0, 0.0, 0.0, 1.0, 0.0, 0.0, -1.0, 0.0, 0.0, -1.0, 0.0, 0.0, -1.0, 0.0, 0.0, -1.0, 0.0, 0.0, 1.0, 0.0, 0.0, 1.0, 0.0, 0.0, 1.0, 0.0, 0.0, 1.0, 0.0, 0.0, -1.0, 0.0, 0.0, -1.0, 0.0, 0.0, -1.0, 0.0, 0.0, -1.0, 0.0, 0.0, 1.0, 0.0, 0.0, 1.0, 0.0, 0.0, 1.0, 0.0, 0.0, 1.0, 0.0, 0.0, 0.0, 1.0, 0.0, 0.0, 1.0, 0.0, 0.0, 1.0, 0.0, 0.0, 1.0, 0.0, -1.0, 0.0, 0.0, -1.0, 0.0, 0.0, -1.0, 0.0, 0.0, -1.0, 0.0, 0.0, 0.0, 1.0, 0.0, 0.0, 1.0, 0.0, 0.0, 1.0, 0.0, 0.0, 1.0, 0.0, 1.0, 0.0, 0.0, 1.0, 0.0, 0.0, 1.0, 0.0, 0.0, 1.0, 0.0, 0.0, -1.0, 0.0, 0.0, -1.0, 0.0, 0.0, -1.0, 0.0, 0.0, -1.0, 0.0, 0.0, 1.0, 0.0, 0.0, 1.0, 0.0, 0.0, 1.0, 0.0, 0.0, 1.0, 0.0, 0.0, -1.0, 0.0, 0.0, -1.0, 0.0, 0.0, -1.0, 0.0, 0.0, -1.0, 0.0, 0.0, 1.0, 0.0, 0.0, 1.0, 0.0, 0.0, 1.0, 0.0, 0.0, 1.0, 0.0, 0.0, -1.0, 0.0, 0.0, -1.0, 0.0, 0.0, -1.0, 0.0, 0.0, -1.0, 0.0, 0.0, 1.0, 0.0, 0.0, 1.0, 0.0, 0.0, 1.0, 0.0, 0.0, 1.0, 0.0, 0.0, -1.0, 0.0, 0.0, -1.0, 0.0, 0.0, -1.0, 0.0, 0.0, -1.0, 0.0, 0.0, 1.0, 0.0, 0.0, 1.0, 0.0, 0.0, 1.0, 0.0, 0.0, 1.0, 0.0, 0.0, -1.0, 0.0, 0.0, -1.0, 0.0, 0.0, -1.0, 0.0, 0.0, -1.0, 0.0, 0.0, 1.0, 0.0, 0.0, 1.0, 0.0, 0.0, 1.0, 0.0, 0.0, 1.0, 0.0, 0.0, -1.0, 0.0, 0.0, -1.0, 0.0, 0.0, -1.0, 0.0, 0.0, -1.0, 0.0, 0.0, 1.0, 0.0, 0.0, 1.0, 0.0, 0.0, 1.0, 0.0, 0.0, 1.0, 0.0, 0.0, 0.0, 1.0, 0.0, 0.0, 1.0, 0.0, 0.0, 1.0, 0.0, 0.0, 1.0, 0.0, -1.0, 0.0, 0.0, -1.0, 0.0, 0.0, -1.0, 0.0, 0.0, -1.0, 0.0, 0.0, 0.0, 1.0, 0.0, 0.0, 1.0, 0.0, 0.0, 1.0, 0.0, 0.0, 1.0, 0.0, 1.0, 0.0, 0.0, 1.0, 0.0, 0.0, 1.0, 0.0, 0.0, 1.0, 0.0, 0.0, -1.0, 0.0, 0.0, -1.0, 0.0, 0.0, -1.0, 0.0, 0.0, -1.0, 0.0, 0.0, 1.0, 0.0, 0.0, 1.0, 0.0, 0.0, 1.0, 0.0, 0.0, 1.0, 0.0, 0.0, -1.0, 0.0, 0.0, -1.0, 0.0, 0.0, -1.0, 0.0, 0.0, -1.0, 0.0, 0.0, 1.0, 0.0, 0.0, 1.0, 0.0, 0.0, 1.0, 0.0, 0.0, 1.0, 0.0, 0.0, -1.0, 0.0, 0.0, -1.0, 0.0, 0.0, -1.0, 0.0, 0.0, -1.0, 0.0, 0.0, 1.0, 0.0, 0.0, 1.0, 0.0, 0.0, 1.0, 0.0, 0.0, 1.0, 0.0, 0.0, -1.0, 0.0, 0.0, -1.0, 0.0, 0.0, -1.0, 0.0, 0.0, -1.0, 0.0, 0.0, 1.0, 0.0, 0.0, 1.0, 0.0, 0.0, 1.0, 0.0, 0.0, 1.0, 0.0, 0.0, -1.0, 0.0, 0.0, -1.0, 0.0, 0.0, -1.0, 0.0, 0.0, -1.0, 0.0, 0.0, 1.0, 0.0, 0.0, 1.0, 0.0, 0.0, 1.0, 0.0, 0.0, 1.0, 0.0, 0.0, -1.0, 0.0, 0.0, -1.0, 0.0, 0.0, -1.0, 0.0, 0.0, -1.0, 0.0, 0.0, 1.0, 0.0, 0.0, 1.0, 0.0, 0.0, 1.0, 0.0, 0.0, 1.0, 0.0, 0.0, 0.0, 1.0, 0.0, 0.0, 1.0, 0.0, 0.0, 1.0, 0.0, 0.0, 1.0, 0.0, -1.0, 0.0, 0.0, -1.0, 0.0, 0.0, -1.0, 0.0, 0.0, -1.0, 0.0, 0.0, 0.0, 1.0, 0.0, 0.0, 1.0, 0.0, 0.0, 1.0, 0.0, 0.0, 1.0, 0.0, 1.0, 0.0, 0.0, 1.0, 0.0, 0.0, 1.0, 0.0, 0.0, 1.0, 0.0, 0.0, -1.0, 0.0, 0.0, -1.0, 0.0, 0.0, -1.0, 0.0, 0.0, -1.0, 0.0, 0.0, 1.0, 0.0, 0.0, 1.0, 0.0, 0.0, 1.0, 0.0, 0.0, 1.0, 0.0, 0.0, -1.0, 0.0, 0.0, -1.0, 0.0, 0.0, -1.0, 0.0, 0.0, -1.0, 0.0, 0.0, 1.0, 0.0, 0.0, 1.0, 0.0, 0.0, 1.0, 0.0, 0.0, 1.0, 0.0, 0.0, -1.0, 0.0, 0.0, -1.0, 0.0, 0.0, -1.0, 0.0, 0.0, -1.0, 0.0, 0.0, 1.0, 0.0, 0.0, 1.0, 0.0, 0.0, 1.0, 0.0, 0.0, 1.0, 0.0, 0.0, -1.0, 0.0, 0.0, -1.0, 0.0, 0.0, -1.0, 0.0, 0.0, -1.0, 0.0, 0.0, 1.0, 0.0, 0.0, 1.0, 0.0, 0.0, 1.0, 0.0, 0.0, 1.0, 0.0, 0.0, -1.0, 0.0, 0.0, -1.0, 0.0, 0.0, -1.0, 0.0, 0.0, -1.0, 0.0, 0.0, 1.0, 0.0, 0.0, 1.0, 0.0, 0.0, 1.0, 0.0, 0.0, 1.0, 0.0, 0.0, -1.0, 0.0, 0.0, -1.0, 0.0, 0.0, -1.0, 0.0, 0.0, -1.0, 0.0, 0.0, 1.0, 0.0, 0.0, 1.0, 0.0, 0.0, 1.0, 0.0, 0.0, 1.0, 0.0, 0.0, -1.0, 0.0, 0.0, -1.0, 0.0, 0.0, -1.0, 0.0, 0.0, -1.0, 0.0, 0.0, 1.0, 0.0, 0.0, 1.0, 0.0, 0.0, 1.0, 0.0, 0.0, 1.0, 0.0, 0.0, 0.0, 0.0, -1.0, 0.0, 0.0, -1.0, 0.0, 0.0, -1.0, 0.0, 0.0, -1.0, -1.0, 0.0, 0.0, -1.0, 0.0, 0.0, -1.0, 0.0, 0.0, -1.0, 0.0, 0.0, 0.0, 0.0, -1.0, 0.0, 0.0, -1.0, 0.0, 0.0, -1.0, 0.0, 0.0, -1.0, 1.0, 0.0, 0.0, 1.0, 0.0, 0.0, 1.0, 0.0, 0.0, 1.0, 0.0, 0.0, 0.0, 0.0, -1.0, 0.0, 0.0, -1.0, 0.0, 0.0, -1.0, 0.0, 0.0, -1.0, -1.0, 0.0, 0.0, -1.0, 0.0, 0.0, -1.0, 0.0, 0.0, -1.0, 0.0, 0.0, 0.0, 0.0, -1.0, 0.0, 0.0, -1.0, 0.0, 0.0, -1.0, 0.0, 0.0, -1.0, 1.0, 0.0, 0.0, 1.0, 0.0, 0.0, 1.0, 0.0, 0.0, 1.0, 0.0, 0.0, 0.0, 0.0, -1.0, 0.0, 0.0, -1.0, 0.0, 0.0, -1.0, 0.0, 0.0, -1.0, -1.0, 0.0, 0.0, -1.0, 0.0, 0.0, -1.0, 0.0, 0.0, -1.0, 0.0, 0.0, 0.0, 0.0, -1.0, 0.0, 0.0, -1.0, 0.0, 0.0, -1.0, 0.0, 0.0, -1.0, 1.0, 0.0, 0.0, 1.0, 0.0, 0.0, 1.0, 0.0, 0.0, 1.0, 0.0, 0.0, 0.0, 0.0, -1.0, 0.0, 0.0, -1.0, 0.0, 0.0, -1.0, 0.0, 0.0, -1.0, -1.0, 0.0, 0.0, -1.0, 0.0, 0.0, -1.0, 0.0, 0.0, -1.0, 0.0, 0.0, 0.0, 0.0, -1.0, 0.0, 0.0, -1.0, 0.0, 0.0, -1.0, 0.0, 0.0, -1.0, 1.0, 0.0, 0.0, 1.0, 0.0, 0.0, 1.0, 0.0, 0.0, 1.0, 0.0, 0.0, 0.0, 0.0, -1.0, 0.0, 0.0, -1.0, 0.0, 0.0, -1.0, 0.0, 0.0, -1.0, -1.0, 0.0, 0.0, -1.0, 0.0, 0.0, -1.0, 0.0, 0.0, -1.0, 0.0, 0.0, 0.0, 0.0, -1.0, 0.0, 0.0, -1.0, 0.0, 0.0, -1.0, 0.0, 0.0, -1.0, 1.0, 0.0, 0.0, 1.0, 0.0, 0.0, 1.0, 0.0, 0.0, 1.0, 0.0, 0.0, 0.0, 0.0, -1.0, 0.0, 0.0, -1.0, 0.0, 0.0, -1.0, 0.0, 0.0, -1.0, -1.0, 0.0, 0.0, -1.0, 0.0, 0.0, -1.0, 0.0, 0.0, -1.0, 0.0, 0.0, 0.0, 0.0, -1.0, 0.0, 0.0, -1.0, 0.0, 0.0, -1.0, 0.0, 0.0, -1.0, 1.0, 0.0, 0.0, 1.0, 0.0, 0.0, 1.0, 0.0, 0.0, 1.0, 0.0, 0.0, 0.0, 1.0, 0.0, 0.0, 1.0, 0.0, 0.0, 1.0, 0.0, 0.0, 1.0, 0.0, 0.0, 0.0, -1.0, 0.0, 0.0, -1.0, 0.0, 0.0, -1.0, 0.0, 0.0, -1.0, -1.0, 0.0, 0.0, -1.0, 0.0, 0.0, -1.0, 0.0, 0.0, -1.0, 0.0, 0.0, 0.0, 1.0, 0.0, 0.0, 1.0, 0.0, 0.0, 1.0, 0.0, 0.0, 1.0, 0.0, 0.0, 0.0, -1.0, 0.0, 0.0, -1.0, 0.0, 0.0, -1.0, 0.0, 0.0, -1.0, 1.0, 0.0, 0.0, 1.0, 0.0, 0.0, 1.0, 0.0, 0.0, 1.0, 0.0, 0.0, 0.0, 0.0, 1.0, 0.0, 0.0, 1.0, 0.0, 0.0, 1.0, 0.0, 0.0, 1.0, -1.0, 0.0, 0.0, -1.0, 0.0, 0.0, -1.0, 0.0, 0.0, -1.0, 0.0, 0.0, 0.0, 0.0, 1.0, 0.0, 0.0, 1.0, 0.0, 0.0, 1.0, 0.0, 0.0, 1.0, 1.0, 0.0, 0.0, 1.0, 0.0, 0.0, 1.0, 0.0, 0.0, 1.0, 0.0, 0.0, 0.0, 0.0, 1.0, 0.0, 0.0, 1.0, 0.0, 0.0, 1.0, 0.0, 0.0, 1.0, -1.0, 0.0, 0.0, -1.0, 0.0, 0.0, -1.0, 0.0, 0.0, -1.0, 0.0, 0.0, 0.0, 0.0, 1.0, 0.0, 0.0, 1.0, 0.0, 0.0, 1.0, 0.0, 0.0, 1.0, 1.0, 0.0, 0.0, 1.0, 0.0, 0.0, 1.0, 0.0, 0.0, 1.0, 0.0, 0.0, -1.0, 0.0, 0.0, -1.0, 0.0, 0.0, -1.0, 0.0, 0.0, -1.0, 0.0, 0.0, 1.0, 0.0, 0.0, 1.0, 0.0, 0.0, 1.0, 0.0, 0.0, 1.0, 0.0, 0.0, -1.0, 0.0, 0.0, -1.0, 0.0, 0.0, -1.0, 0.0, 0.0, -1.0, 0.0, 0.0, 1.0, 0.0, 0.0, 1.0, 0.0, 0.0, 1.0, 0.0, 0.0, 1.0, 0.0, 0.0, 0.0, 0.0, 1.0, 0.0, 0.0, 1.0, 0.0, 0.0, 1.0, 0.0, 0.0, 1.0, -1.0, 0.0, 0.0, -1.0, 0.0, 0.0, -1.0, 0.0, 0.0, -1.0, 0.0, 0.0, 0.0, 0.0, 1.0, 0.0, 0.0, 1.0, 0.0, 0.0, 1.0, 0.0, 0.0, 1.0, 1.0, 0.0, 0.0, 1.0, 0.0, 0.0, 1.0, 0.0, 0.0, 1.0, 0.0, 0.0, 0.0, 0.0, 1.0, 0.0, 0.0, 1.0, 0.0, 0.0, 1.0, 0.0, 0.0, 1.0, -1.0, 0.0, 0.0, -1.0, 0.0, 0.0, -1.0, 0.0, 0.0, -1.0, 0.0, 0.0, 0.0, 0.0, 1.0, 0.0, 0.0, 1.0, 0.0, 0.0, 1.0, 0.0, 0.0, 1.0, 1.0, 0.0, 0.0, 1.0, 0.0, 0.0, 1.0, 0.0, 0.0, 1.0, 0.0, 0.0, 0.0, 0.0, 1.0, 0.0, 0.0, 1.0, 0.0, 0.0, 1.0, 0.0, 0.0, 1.0, -1.0, 0.0, 0.0, -1.0, 0.0, 0.0, -1.0, 0.0, 0.0, -1.0, 0.0, 0.0, 0.0, 0.0, 1.0, 0.0, 0.0, 1.0, 0.0, 0.0, 1.0, 0.0, 0.0, 1.0, 1.0, 0.0, 0.0, 1.0, 0.0, 0.0, 1.0, 0.0, 0.0, 1.0, 0.0, 0.0, 0.0, 0.0, 1.0, 0.0, 0.0, 1.0, 0.0, 0.0, 1.0, 0.0, 0.0, 1.0, -1.0, 0.0, 0.0, -1.0, 0.0, 0.0, -1.0, 0.0, 0.0, -1.0, 0.0, 0.0, 0.0, 0.0, 1.0, 0.0, 0.0, 1.0, 0.0, 0.0, 1.0, 0.0, 0.0, 1.0, 1.0, 0.0, 0.0, 1.0, 0.0, 0.0, 1.0, 0.0, 0.0, 1.0, 0.0, 0.0, 0.0, 0.0, 1.0, 0.0, 0.0, 1.0, 0.0, 0.0, 1.0, 0.0, 0.0, 1.0, -1.0, 0.0, 0.0, -1.0, 0.0, 0.0, -1.0, 0.0, 0.0, -1.0, 0.0, 0.0, 0.0, 0.0, 1.0, 0.0, 0.0, 1.0, 0.0, 0.0, 1.0, 0.0, 0.0, 1.0, 1.0, 0.0, 0.0, 1.0, 0.0, 0.0, 1.0, 0.0, 0.0, 1.0, 0.0, 0.0, 0.0, 0.0, 1.0, 0.0, 0.0, 1.0, 0.0, 0.0, 1.0, 0.0, 0.0, 1.0, -1.0, 0.0, 0.0, -1.0, 0.0, 0.0, -1.0, 0.0, 0.0, -1.0, 0.0, 0.0, 0.0, 0.0, 1.0, 0.0, 0.0, 1.0, 0.0, 0.0, 1.0, 0.0, 0.0, 1.0, 1.0, 0.0, 0.0, 1.0, 0.0, 0.0, 1.0, 0.0, 0.0, 1.0, 0.0, 0.0, 0.0, 0.0, 1.0, 0.0, 0.0, 1.0, 0.0, 0.0, 1.0, 0.0, 0.0, 1.0, -1.0, 0.0, 0.0, -1.0, 0.0, 0.0, -1.0, 0.0, 0.0, -1.0, 0.0, 0.0, 0.0, 0.0, 1.0, 0.0, 0.0, 1.0, 0.0, 0.0, 1.0, 0.0, 0.0, 1.0, 1.0, 0.0, 0.0, 1.0, 0.0, 0.0, 1.0, 0.0, 0.0, 1.0, 0.0, 0.0, 0.0, 0.0, 1.0, 0.0, 0.0, 1.0, 0.0, 0.0, 1.0, 0.0, 0.0, 1.0, -1.0, 0.0, 0.0, -1.0, 0.0, 0.0, -1.0, 0.0, 0.0, -1.0, 0.0, 0.0, 0.0, 0.0, 1.0, 0.0, 0.0, 1.0, 0.0, 0.0, 1.0, 0.0, 0.0, 1.0, 1.0, 0.0, 0.0, 1.0, 0.0, 0.0, 1.0, 0.0, 0.0, 1.0, 0.0, 0.0, 0.0, 0.0, 1.0, 0.0, 0.0, 1.0, 0.0, 0.0, 1.0, 0.0, 0.0, 1.0, -1.0, 0.0, 0.0, -1.0, 0.0, 0.0, -1.0, 0.0, 0.0, -1.0, 0.0, 0.0, 0.0, 0.0, 1.0, 0.0, 0.0, 1.0, 0.0, 0.0, 1.0, 0.0, 0.0, 1.0, 1.0, 0.0, 0.0, 1.0, 0.0, 0.0, 1.0, 0.0, 0.0, 1.0, 0.0, 0.0, 0.0, 1.0, 0.0, 0.0, 1.0, 0.0, 0.0, 1.0, 0.0, 0.0, 1.0, 0.0, 0.0, 0.0, 1.0, 0.0, 0.0, 1.0, 0.0, 0.0, 1.0, 0.0, 0.0, 1.0, -1.0, 0.0, 0.0, -1.0, 0.0, 0.0, -1.0, 0.0, 0.0, -1.0, 0.0, 0.0, 0.0, 1.0, 0.0, 0.0, 1.0, 0.0, 0.0, 1.0, 0.0, 0.0, 1.0, 0.0, 0.0, 0.0, 1.0, 0.0, 0.0, 1.0, 0.0, 0.0, 1.0, 0.0, 0.0, 1.0, 1.0, 0.0, 0.0, 1.0, 0.0, 0.0, 1.0, 0.0, 0.0, 1.0, 0.0, 0.0, 0.0, -1.0, 0.0, 0.0, -1.0, 0.0, 0.0, -1.0, 0.0, 0.0, -1.0, 0.0, -1.0, 0.0, 0.0, -1.0, 0.0, 0.0, -1.0, 0.0, 0.0, -1.0, 0.0, 0.0, 0.0, -1.0, 0.0, 0.0, -1.0, 0.0, 0.0, -1.0, 0.0, 0.0, -1.0, 0.0, 1.0, 0.0, 0.0, 1.0, 0.0, 0.0, 1.0, 0.0, 0.0, 1.0, 0.0, 0.0, 0.0, 1.0, 0.0, 0.0, 1.0, 0.0, 0.0, 1.0, 0.0, 0.0, 1.0, 0.0, -1.0, 0.0, 0.0, -1.0, 0.0, 0.0, -1.0, 0.0, 0.0, -1.0, 0.0, 0.0, 0.0, 1.0, 0.0, 0.0, 1.0, 0.0, 0.0, 1.0, 0.0, 0.0, 1.0, 0.0, 1.0, 0.0, 0.0, 1.0, 0.0, 0.0, 1.0, 0.0, 0.0, 1.0, 0.0, 0.0, 0.0, -1.0, 0.0, 0.0, -1.0, 0.0, 0.0, -1.0, 0.0, 0.0, -1.0, 0.0, 0.0, 0.0, -1.0, 0.0, 0.0, -1.0, 0.0, 0.0, -1.0, 0.0, 0.0, -1.0, -1.0, 0.0, 0.0, -1.0, 0.0, 0.0, -1.0, 0.0, 0.0, -1.0, 0.0, 0.0, 0.0, -1.0, 0.0, 0.0, -1.0, 0.0, 0.0, -1.0, 0.0, 0.0, -1.0, 0.0, 0.0, 0.0, -1.0, 0.0, 0.0, -1.0, 0.0, 0.0, -1.0, 0.0, 0.0, -1.0, 1.0, 0.0, 0.0, 1.0, 0.0, 0.0, 1.0, 0.0, 0.0, 1.0, 0.0, 0.0, 0.0, 0.0, -1.0, 0.0, 0.0, -1.0, 0.0, 0.0, -1.0, 0.0, 0.0, -1.0, -1.0, 0.0, 0.0, -1.0, 0.0, 0.0, -1.0, 0.0, 0.0, -1.0, 0.0, 0.0, 0.0, 0.0, -1.0, 0.0, 0.0, -1.0, 0.0, 0.0, -1.0, 0.0, 0.0, -1.0, 1.0, 0.0, 0.0, 1.0, 0.0, 0.0, 1.0, 0.0, 0.0, 1.0, 0.0, 0.0, -1.0, 0.0, 0.0, -1.0, 0.0, 0.0, -1.0, 0.0, 0.0, -1.0, 0.0, 0.0, 1.0, 0.0, 0.0, 1.0, 0.0, 0.0, 1.0, 0.0, 0.0, 1.0, 0.0, 0.0, -1.0, 0.0, 0.0, -1.0, 0.0, 0.0, -1.0, 0.0, 0.0, -1.0, 0.0, 0.0, 1.0, 0.0, 0.0, 1.0, 0.0, 0.0, 1.0, 0.0, 0.0, 1.0, 0.0, 0.0, 0.0, 0.0, -1.0, 0.0, 0.0, -1.0, 0.0, 0.0, -1.0, 0.0, 0.0, -1.0, -1.0, 0.0, 0.0, -1.0, 0.0, 0.0, -1.0, 0.0, 0.0, -1.0, 0.0, 0.0, 0.0, 0.0, -1.0, 0.0, 0.0, -1.0, 0.0, 0.0, -1.0, 0.0, 0.0, -1.0, 1.0, 0.0, 0.0, 1.0, 0.0, 0.0, 1.0, 0.0, 0.0, 1.0, 0.0, 0.0, 0.0, 1.0, 0.0, 0.0, 1.0, 0.0, 0.0, 1.0, 0.0, 0.0, 1.0, 0.0, 0.0, 0.0, -1.0, 0.0, 0.0, -1.0, 0.0, 0.0, -1.0, 0.0, 0.0, -1.0, -1.0, 0.0, 0.0, -1.0, 0.0, 0.0, -1.0, 0.0, 0.0, -1.0, 0.0, 0.0, 0.0, 1.0, 0.0, 0.0, 1.0, 0.0, 0.0, 1.0, 0.0, 0.0, 1.0, 0.0, 0.0, 0.0, -1.0, 0.0, 0.0, -1.0, 0.0, 0.0, -1.0, 0.0, 0.0, -1.0, 1.0, 0.0, 0.0, 1.0, 0.0, 0.0, 1.0, 0.0, 0.0, 1.0, 0.0, 0.0, 0.0, -1.0, 0.0, 0.0, -1.0, 0.0, 0.0, -1.0, 0.0, 0.0, -1.0, 0.0, -1.0, 0.0, 0.0, -1.0, 0.0, 0.0, -1.0, 0.0, 0.0, -1.0, 0.0, 0.0, 0.0, -1.0, 0.0, 0.0, -1.0, 0.0, 0.0, -1.0, 0.0, 0.0, -1.0, 0.0, 1.0, 0.0, 0.0, 1.0, 0.0, 0.0, 1.0, 0.0, 0.0, 1.0, 0.0, 0.0, -1.0, 0.0, 0.0, -1.0, 0.0, 0.0, -1.0, 0.0, 0.0, -1.0, 0.0, 0.0, 1.0, 0.0, 0.0, 1.0, 0.0, 0.0, 1.0, 0.0, 0.0, 1.0, 0.0, 0.0, -1.0, 0.0, 0.0, -1.0, 0.0, 0.0, -1.0, 0.0, 0.0, -1.0, 0.0, 0.0, 1.0, 0.0, 0.0, 1.0, 0.0, 0.0, 1.0, 0.0, 0.0, 1.0, 0.0, 0.0, -1.0, 0.0, 0.0, -1.0, 0.0, 0.0, -1.0, 0.0, 0.0, -1.0, 0.0, 0.0, 1.0, 0.0, 0.0, 1.0, 0.0, 0.0, 1.0, 0.0, 0.0, 1.0, 0.0, 0.0, -1.0, 0.0, 0.0, -1.0, 0.0, 0.0, -1.0, 0.0, 0.0, -1.0, 0.0, 0.0, 1.0, 0.0, 0.0, 1.0, 0.0, 0.0, 1.0, 0.0, 0.0, 1.0, 0.0, 0.0, 0.0, 1.0, 0.0, 0.0, 1.0, 0.0, 0.0, 1.0, 0.0, 0.0, 1.0, 0.0, -1.0, 0.0, 0.0, -1.0, 0.0, 0.0, -1.0, 0.0, 0.0, -1.0, 0.0, 0.0, 0.0, 1.0, 0.0, 0.0, 1.0, 0.0, 0.0, 1.0, 0.0, 0.0, 1.0, 0.0, 1.0, 0.0, 0.0, 1.0, 0.0, 0.0, 1.0, 0.0, 0.0, 1.0, 0.0, 0.0, 0.0, -1.0, 0.0, 0.0, -1.0, 0.0, 0.0, -1.0, 0.0, 0.0, -1.0, 0.0, -1.0, 0.0, 0.0, -1.0, 0.0, 0.0, -1.0, 0.0, 0.0, -1.0, 0.0, 0.0, 0.0, -1.0, 0.0, 0.0, -1.0, 0.0, 0.0, -1.0, 0.0, 0.0, -1.0, 0.0, 1.0, 0.0, 0.0, 1.0, 0.0, 0.0, 1.0, 0.0, 0.0, 1.0, 0.0, 0.0, -1.0, 0.0, 0.0, -1.0, 0.0, 0.0, -1.0, 0.0, 0.0, -1.0, 0.0, 0.0, 1.0, 0.0, 0.0, 1.0, 0.0, 0.0, 1.0, 0.0, 0.0, 1.0, 0.0, 0.0, -1.0, 0.0, 0.0, -1.0, 0.0, 0.0, -1.0, 0.0, 0.0, -1.0, 0.0, 0.0, 1.0, 0.0, 0.0, 1.0, 0.0, 0.0, 1.0, 0.0, 0.0, 1.0, 0.0, 0.0, -1.0, 0.0, 0.0, -1.0, 0.0, 0.0, -1.0, 0.0, 0.0, -1.0, 0.0, 0.0, 1.0, 0.0, 0.0, 1.0, 0.0, 0.0, 1.0, 0.0, 0.0, 1.0, 0.0, 0.0, -1.0, 0.0, 0.0, -1.0, 0.0, 0.0, -1.0, 0.0, 0.0, -1.0, 0.0, 0.0, 1.0, 0.0, 0.0, 1.0, 0.0, 0.0, 1.0, 0.0, 0.0, 1.0, 0.0, 0.0, 0.0, 1.0, 0.0, 0.0, 1.0, 0.0, 0.0, 1.0, 0.0, 0.0, 1.0, 0.0, -1.0, 0.0, 0.0, -1.0, 0.0, 0.0, -1.0, 0.0, 0.0, -1.0, 0.0, 0.0, 0.0, 1.0, 0.0, 0.0, 1.0, 0.0, 0.0, 1.0, 0.0, 0.0, 1.0, 0.0, 1.0, 0.0, 0.0, 1.0, 0.0, 0.0, 1.0, 0.0, 0.0, 1.0, 0.0, 0.0, 0.0, -1.0, 0.0, 0.0, -1.0, 0.0, 0.0, -1.0, 0.0, 0.0, -1.0, 0.0, -1.0, 0.0, 0.0, -1.0, 0.0, 0.0, -1.0, 0.0, 0.0, -1.0, 0.0, 0.0, 0.0, -1.0, 0.0, 0.0, -1.0, 0.0, 0.0, -1.0, 0.0, 0.0, -1.0, 0.0, 1.0, 0.0, 0.0, 1.0, 0.0, 0.0, 1.0, 0.0, 0.0, 1.0, 0.0, 0.0, -1.0, 0.0, 0.0, -1.0, 0.0, 0.0, -1.0, 0.0, 0.0, -1.0, 0.0, 0.0, 1.0, 0.0, 0.0, 1.0, 0.0, 0.0, 1.0, 0.0, 0.0, 1.0, 0.0, 0.0, -1.0, 0.0, 0.0, -1.0, 0.0, 0.0, -1.0, 0.0, 0.0, -1.0, 0.0, 0.0, 1.0, 0.0, 0.0, 1.0, 0.0, 0.0, 1.0, 0.0, 0.0, 1.0, 0.0, 0.0, -1.0, 0.0, 0.0, -1.0, 0.0, 0.0, -1.0, 0.0, 0.0, -1.0, 0.0, 0.0, 1.0, 0.0, 0.0, 1.0, 0.0, 0.0, 1.0, 0.0, 0.0, 1.0, 0.0, 0.0, -1.0, 0.0, 0.0, -1.0, 0.0, 0.0, -1.0, 0.0, 0.0, -1.0, 0.0, 0.0, 1.0, 0.0, 0.0, 1.0, 0.0, 0.0, 1.0, 0.0, 0.0, 1.0, 0.0, 0.0, 0.0, 1.0, 0.0, 0.0, 1.0, 0.0, 0.0, 1.0, 0.0, 0.0, 1.0, 0.0, -1.0, 0.0, 0.0, -1.0, 0.0, 0.0, -1.0, 0.0, 0.0, -1.0, 0.0, 0.0, 0.0, 1.0, 0.0, 0.0, 1.0, 0.0, 0.0, 1.0, 0.0, 0.0, 1.0, 0.0, 1.0, 0.0, 0.0, 1.0, 0.0, 0.0, 1.0, 0.0, 0.0, 1.0, 0.0, 0.0, 0.0, -1.0, 0.0, 0.0, -1.0, 0.0, 0.0, -1.0, 0.0, 0.0, -1.0, 0.0, 0.0, 0.0, 1.0, 0.0, 0.0, 1.0, 0.0, 0.0, 1.0, 0.0, 0.0, 1.0, -1.0, 0.0, 0.0, -1.0, 0.0, 0.0, -1.0, 0.0, 0.0, -1.0, 0.0, 0.0, 0.0, -1.0, 0.0, 0.0, -1.0, 0.0, 0.0, -1.0, 0.0, 0.0, -1.0, 0.0, 0.0, 0.0, 1.0, 0.0, 0.0, 1.0, 0.0, 0.0, 1.0, 0.0, 0.0, 1.0, 1.0, 0.0, 0.0, 1.0, 0.0, 0.0, 1.0, 0.0, 0.0, 1.0, 0.0, 0.0, 0.0, 0.0, 1.0, 0.0, 0.0, 1.0, 0.0, 0.0, 1.0, 0.0, 0.0, 1.0, -1.0, 0.0, 0.0, -1.0, 0.0, 0.0, -1.0, 0.0, 0.0, -1.0, 0.0, 0.0, 0.0, 0.0, 1.0, 0.0, 0.0, 1.0, 0.0, 0.0, 1.0, 0.0, 0.0, 1.0, 1.0, 0.0, 0.0, 1.0, 0.0, 0.0, 1.0, 0.0, 0.0, 1.0, 0.0, 0.0, 0.0, 0.0, 1.0, 0.0, 0.0, 1.0, 0.0, 0.0, 1.0, 0.0, 0.0, 1.0, -1.0, 0.0, 0.0, -1.0, 0.0, 0.0, -1.0, 0.0, 0.0, -1.0, 0.0, 0.0, 0.0, 0.0, 1.0, 0.0, 0.0, 1.0, 0.0, 0.0, 1.0, 0.0, 0.0, 1.0, 1.0, 0.0, 0.0, 1.0, 0.0, 0.0, 1.0, 0.0, 0.0, 1.0, 0.0, 0.0, 0.0, 0.0, 1.0, 0.0, 0.0, 1.0, 0.0, 0.0, 1.0, 0.0, 0.0, 1.0, -1.0, 0.0, 0.0, -1.0, 0.0, 0.0, -1.0, 0.0, 0.0, -1.0, 0.0, 0.0, 0.0, 0.0, 1.0, 0.0, 0.0, 1.0, 0.0, 0.0, 1.0, 0.0, 0.0, 1.0, 1.0, 0.0, 0.0, 1.0, 0.0, 0.0, 1.0, 0.0, 0.0, 1.0, 0.0, 0.0, 0.0, 0.0, 1.0, 0.0, 0.0, 1.0, 0.0, 0.0, 1.0, 0.0, 0.0, 1.0, -1.0, 0.0, 0.0, -1.0, 0.0, 0.0, -1.0, 0.0, 0.0, -1.0, 0.0, 0.0, 0.0, 0.0, 1.0, 0.0, 0.0, 1.0, 0.0, 0.0, 1.0, 0.0, 0.0, 1.0, 1.0, 0.0, 0.0, 1.0, 0.0, 0.0, 1.0, 0.0, 0.0, 1.0, 0.0, 0.0, 0.0, 1.0, 0.0, 0.0, 1.0, 0.0, 0.0, 1.0, 0.0, 0.0, 1.0, 0.0, 0.0, 0.0, 1.0, 0.0, 0.0, 1.0, 0.0, 0.0, 1.0, 0.0, 0.0, 1.0, -1.0, 0.0, 0.0, -1.0, 0.0, 0.0, -1.0, 0.0, 0.0, -1.0, 0.0, 0.0, 0.0, 1.0, 0.0, 0.0, 1.0, 0.0, 0.0, 1.0, 0.0, 0.0, 1.0, 0.0, 0.0, 0.0, 1.0, 0.0, 0.0, 1.0, 0.0, 0.0, 1.0, 0.0, 0.0, 1.0, 1.0, 0.0, 0.0, 1.0, 0.0, 0.0, 1.0, 0.0, 0.0, 1.0, 0.0, 0.0])] * 3)])

# ---- objects
ob_char_001 = bpy.data.objects.new('char.001', me_char_001)
ob_lamp = bpy.data.objects.new('Lamp', light_lamp)

# ---- transforms, parenting, visibility, modifiers, constraints
ob_char_001.location = (-2.384e-07, 0.0, 7.451e-09)
ob_char_001.rotation_euler = (1.192e-07, -0.0, 0.0)
ob_char_001.scale = (0.1304, 0.1304, 0.1304)
ob_char_001.lineart.crease_threshold = 0.0
ob_lamp.location = (4.076, 1.005, 5.904)
ob_lamp.rotation_euler = (0.6503, 0.05522, 1.866)
ob_lamp.lock_rotations_4d = False
ob_lamp.empty_display_type = 'ARROWS'
ob_lamp.color = (0.0, 0.0, 0.0, 0.0)
ob_lamp.lineart.crease_threshold = 0.0

# ---- collection membership
col_collection_1.objects.link(ob_char_001)
col_collection_1.objects.link(ob_lamp)

# ---- scene / render settings (as saved in the file)
scene.frame_start = 1; scene.frame_end = 250; scene.frame_set(1)
scene.render.engine = 'BLENDER_EEVEE_NEXT'
scene.render.resolution_percentage = 50
scene.render.dither_intensity = 0.0
scene.cycles.use_denoising = False
scene.cycles.samples = 128
scene.cycles.sampling_pattern = 'TABULATED_SOBOL'
scene.cycles.light_sampling_threshold = 0.0
scene.cycles.use_adaptive_sampling = False
scene.cycles.use_light_tree = False
scene.cycles.blur_glossy = 0.0
scene.cycles.sample_clamp_indirect = 0.0
scene.view_settings.view_transform = 'Standard'
bpy.context.view_layer.update()

# ---- added for rendering (the .blend has no active camera): camera
cam_auto = bpy.data.cameras.new('AutoCamera')
cam_auto.lens = 50.0
cam_auto.sensor_width = 36.0
cam_auto.clip_end = 1000.0
ob_auto_camera = bpy.data.objects.new('AutoCamera', cam_auto)
scene.collection.objects.link(ob_auto_camera)
ob_auto_camera.location = (4.19872, -5.05134, 5.1334)
ob_auto_camera.rotation_euler = (1.09748, -7.21219e-08, 0.694738)
scene.camera = ob_auto_camera
bpy.context.view_layer.update()
